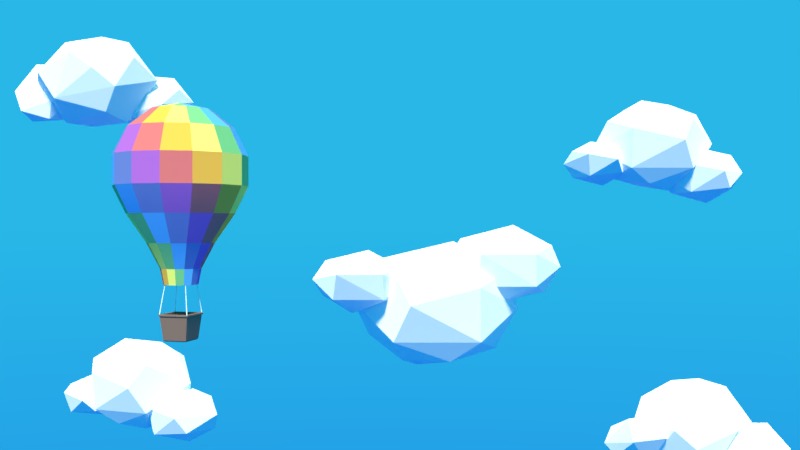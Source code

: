 # Source: lowpoly3-hotairballoon.blend  (saved by Blender 2.79.0; exported with 4.5.12 LTS)
import bpy
from mathutils import Matrix  # noqa: F401  (used for matrix-valued properties, if any)

bpy.ops.wm.read_factory_settings(use_empty=True)
scene = bpy.context.scene
scene.name = 'Scene'

# ---- collections
col_collection_1 = bpy.data.collections.new('Collection 1'); scene.collection.children.link(col_collection_1)

# ---- materials (node trees are filled in below, after node groups)
mat_material_003 = bpy.data.materials.new('Material.003')
mat_material_003.alpha_threshold = 0.0
mat_material_003.roughness = 0.5
mat_white = bpy.data.materials.new('WHITE')
mat_white.alpha_threshold = 0.0
mat_white.roughness = 0.5
mat_material_001 = bpy.data.materials.new('Material.001')
mat_material_001.alpha_threshold = 0.0
mat_material_001.roughness = 0.5
mat_red = bpy.data.materials.new('RED')
mat_red.alpha_threshold = 0.0
mat_red.roughness = 0.5
mat_orange = bpy.data.materials.new('ORANGE')
mat_orange.alpha_threshold = 0.0
mat_orange.roughness = 0.5
mat_yellow = bpy.data.materials.new('YELLOW')
mat_yellow.alpha_threshold = 0.0
mat_yellow.roughness = 0.5
mat_green = bpy.data.materials.new('GREEN')
mat_green.alpha_threshold = 0.0
mat_green.roughness = 0.5
mat_blue = bpy.data.materials.new('BLUE')
mat_blue.alpha_threshold = 0.0
mat_blue.roughness = 0.5
mat_indigo = bpy.data.materials.new('INDIGO')
mat_indigo.alpha_threshold = 0.0
mat_indigo.roughness = 0.5
mat_purple = bpy.data.materials.new('PURPLE')
mat_purple.alpha_threshold = 0.0
mat_purple.roughness = 0.5
mat_material_002 = bpy.data.materials.new('Material.002')
mat_material_002.alpha_threshold = 0.0
mat_material_002.roughness = 0.5

# ---- node groups
ng_auto_smooth = bpy.data.node_groups.new('Auto Smooth', 'GeometryNodeTree')
_s = ng_auto_smooth.interface.new_socket(name='Geometry', in_out='OUTPUT', socket_type='NodeSocketGeometry')
_s = ng_auto_smooth.interface.new_socket(name='Geometry', in_out='INPUT', socket_type='NodeSocketGeometry')
_s = ng_auto_smooth.interface.new_socket(name='Angle', in_out='INPUT', socket_type='NodeSocketFloat')
_s.subtype = 'ANGLE'
_s.min_value = 0.0
_s.max_value = 3.142
ng_auto_smooth.is_modifier = True
_N = ng_auto_smooth.nodes; _L = ng_auto_smooth.links
n0 = _N.new('NodeGroupOutput'); n0.name = 'Group Output'; n0.location = (480, -100)
n1 = _N.new('NodeGroupInput'); n1.name = 'Group Input'; n1.location = (-420, -300)
n2 = _N.new('NodeGroupInput'); n2.name = 'Group Input.001'; n2.location = (-60, -100)
n3 = _N.new('GeometryNodeSetShadeSmooth'); n3.name = 'Set Shade Smooth'; n3.location = (120, -100)
n3.domain = 'EDGE'
n4 = _N.new('GeometryNodeSetShadeSmooth'); n4.name = 'Set Shade Smooth.001'; n4.location = (300, -100)
n5 = _N.new('GeometryNodeInputMeshEdgeAngle'); n5.name = 'Edge Angle'; n5.location = (-420, -220)
n6 = _N.new('GeometryNodeInputEdgeSmooth'); n6.name = 'Is Edge Smooth'; n6.location = (-60, -160)
n7 = _N.new('GeometryNodeInputShadeSmooth'); n7.name = 'Is Face Smooth'; n7.location = (-240, -340)
n8 = _N.new('FunctionNodeBooleanMath'); n8.name = 'Boolean Math'; n8.location = (-60, -220)
n9 = _N.new('FunctionNodeCompare'); n9.name = 'Compare'; n9.location = (-240, -180)
n9.operation = 'LESS_EQUAL'
_L.new(n5.outputs[0], n9.inputs[0])
_L.new(n4.outputs[0], n0.inputs[0])
_L.new(n1.outputs[1], n9.inputs[1])
_L.new(n9.outputs[0], n8.inputs[0])
_L.new(n7.outputs[0], n8.inputs[1])
_L.new(n2.outputs[0], n3.inputs[0])
_L.new(n6.outputs[0], n3.inputs[1])
_L.new(n3.outputs[0], n4.inputs[0])
_L.new(n8.outputs[0], n3.inputs[2])
n0.is_active_output = True

# ---- material node trees
mat_material_003.use_nodes = True; mat_material_003.node_tree.nodes.clear()
_N = mat_material_003.node_tree.nodes; _L = mat_material_003.node_tree.links
n0 = _N.new('ShaderNodeOutputMaterial'); n0.name = 'Material Output'; n0.location = (300, 300)
n1 = _N.new('ShaderNodeBsdfDiffuse'); n1.name = 'Diffuse BSDF'; n1.location = (10, 300)
n1.inputs[0].default_value = (0.02122, 0.4735, 0.7991, 1.0)
_L.new(n1.outputs[0], n0.inputs[0])
n0.is_active_output = True
mat_white.use_nodes = True; mat_white.node_tree.nodes.clear()
_N = mat_white.node_tree.nodes; _L = mat_white.node_tree.links
n0 = _N.new('ShaderNodeOutputMaterial'); n0.name = 'Material Output'; n0.location = (300, 300)
n1 = _N.new('ShaderNodeBsdfDiffuse'); n1.name = 'Diffuse BSDF'; n1.location = (10, 300)
n1.inputs[0].default_value = (1.0, 1.0, 1.0, 1.0)
n1.inputs[1].default_value = 0.6463
_L.new(n1.outputs[0], n0.inputs[0])
n0.is_active_output = True
mat_material_001.use_nodes = True; mat_material_001.node_tree.nodes.clear()
_N = mat_material_001.node_tree.nodes; _L = mat_material_001.node_tree.links
n0 = _N.new('ShaderNodeOutputMaterial'); n0.name = 'Material Output'; n0.location = (300, 300)
n1 = _N.new('ShaderNodeBsdfDiffuse'); n1.name = 'Diffuse BSDF'; n1.location = (10, 300)
n1.inputs[0].default_value = (1.0, 1.0, 1.0, 1.0)
_L.new(n1.outputs[0], n0.inputs[0])
n0.is_active_output = True
mat_red.use_nodes = True; mat_red.node_tree.nodes.clear()
_N = mat_red.node_tree.nodes; _L = mat_red.node_tree.links
n0 = _N.new('ShaderNodeOutputMaterial'); n0.name = 'Material Output'; n0.location = (300, 300)
n1 = _N.new('ShaderNodeBsdfDiffuse'); n1.name = 'Diffuse BSDF'; n1.location = (10, 300)
n1.inputs[0].default_value = (0.7835, 0.1714, 0.1714, 1.0)
_L.new(n1.outputs[0], n0.inputs[0])
n0.is_active_output = True
mat_orange.use_nodes = True; mat_orange.node_tree.nodes.clear()
_N = mat_orange.node_tree.nodes; _L = mat_orange.node_tree.links
n0 = _N.new('ShaderNodeOutputMaterial'); n0.name = 'Material Output'; n0.location = (300, 300)
n1 = _N.new('ShaderNodeBsdfDiffuse'); n1.name = 'Diffuse BSDF'; n1.location = (10, 300)
n1.inputs[0].default_value = (1.0, 0.4735, 0.07421, 1.0)
_L.new(n1.outputs[0], n0.inputs[0])
n0.is_active_output = True
mat_yellow.use_nodes = True; mat_yellow.node_tree.nodes.clear()
_N = mat_yellow.node_tree.nodes; _L = mat_yellow.node_tree.links
n0 = _N.new('ShaderNodeOutputMaterial'); n0.name = 'Material Output'; n0.location = (300, 300)
n1 = _N.new('ShaderNodeBsdfDiffuse'); n1.name = 'Diffuse BSDF'; n1.location = (10, 300)
n1.inputs[0].default_value = (1.0, 0.8796, 0.1812, 1.0)
_L.new(n1.outputs[0], n0.inputs[0])
n0.is_active_output = True
mat_green.use_nodes = True; mat_green.node_tree.nodes.clear()
_N = mat_green.node_tree.nodes; _L = mat_green.node_tree.links
n0 = _N.new('ShaderNodeOutputMaterial'); n0.name = 'Material Output'; n0.location = (300, 300)
n1 = _N.new('ShaderNodeBsdfDiffuse'); n1.name = 'Diffuse BSDF'; n1.location = (10, 300)
n1.inputs[0].default_value = (0.2195, 0.5711, 0.2307, 1.0)
_L.new(n1.outputs[0], n0.inputs[0])
n0.is_active_output = True
mat_blue.use_nodes = True; mat_blue.node_tree.nodes.clear()
_N = mat_blue.node_tree.nodes; _L = mat_blue.node_tree.links
n0 = _N.new('ShaderNodeOutputMaterial'); n0.name = 'Material Output'; n0.location = (300, 300)
n1 = _N.new('ShaderNodeBsdfDiffuse'); n1.name = 'Diffuse BSDF'; n1.location = (10, 300)
n1.inputs[0].default_value = (0.1274, 0.4621, 0.9216, 1.0)
_L.new(n1.outputs[0], n0.inputs[0])
n0.is_active_output = True
mat_indigo.use_nodes = True; mat_indigo.node_tree.nodes.clear()
_N = mat_indigo.node_tree.nodes; _L = mat_indigo.node_tree.links
n0 = _N.new('ShaderNodeOutputMaterial'); n0.name = 'Material Output'; n0.location = (300, 300)
n1 = _N.new('ShaderNodeBsdfDiffuse'); n1.name = 'Diffuse BSDF'; n1.location = (10, 300)
n1.inputs[0].default_value = (0.1912, 0.2384, 0.5972, 1.0)
_L.new(n1.outputs[0], n0.inputs[0])
n0.is_active_output = True
mat_purple.use_nodes = True; mat_purple.node_tree.nodes.clear()
_N = mat_purple.node_tree.nodes; _L = mat_purple.node_tree.links
n0 = _N.new('ShaderNodeOutputMaterial'); n0.name = 'Material Output'; n0.location = (300, 300)
n1 = _N.new('ShaderNodeBsdfDiffuse'); n1.name = 'Diffuse BSDF'; n1.location = (10, 300)
n1.inputs[0].default_value = (0.491, 0.1384, 0.5776, 1.0)
_L.new(n1.outputs[0], n0.inputs[0])
n0.is_active_output = True
mat_material_002.use_nodes = True; mat_material_002.node_tree.nodes.clear()
_N = mat_material_002.node_tree.nodes; _L = mat_material_002.node_tree.links
n0 = _N.new('ShaderNodeOutputMaterial'); n0.name = 'Material Output'; n0.location = (300, 300)
n1 = _N.new('ShaderNodeBsdfDiffuse'); n1.name = 'Diffuse BSDF'; n1.location = (10, 300)
n1.inputs[0].default_value = (0.2664, 0.1559, 0.1248, 1.0)
_L.new(n1.outputs[0], n0.inputs[0])
n0.is_active_output = True

# ---- world
world_world = bpy.data.worlds.new('World'); scene.world = world_world
world_world.use_nodes = True; world_world.node_tree.nodes.clear()
_N = world_world.node_tree.nodes; _L = world_world.node_tree.links
n0 = _N.new('ShaderNodeOutputWorld'); n0.name = 'World Output'; n0.location = (300, 300)
n1 = _N.new('ShaderNodeTexGradient'); n1.name = 'Gradient Texture'; n1.location = (-278, 323)
n2 = _N.new('ShaderNodeMapping'); n2.name = 'Mapping'; n2.location = (-626, 291)
n2.inputs[2].default_value = (0.0, 1.571, 0.0)
n3 = _N.new('ShaderNodeTexCoord'); n3.name = 'Texture Coordinate'; n3.location = (-803, 141)
n4 = _N.new('ShaderNodeBackground'); n4.name = 'Background'; n4.location = (186, 370)
n5 = _N.new('ShaderNodeValToRGB'); n5.name = 'ColorRamp'; n5.location = (-103, 578)
while len(n5.color_ramp.elements) > 1: n5.color_ramp.elements.remove(n5.color_ramp.elements[-1])
n5.color_ramp.elements[0].position = 0.0; n5.color_ramp.elements[0].color = (0.02122, 0.4735, 0.7991, 1.0)
_e = n5.color_ramp.elements.new(1.0); _e.color = (0.004195, 0.03288, 0.7991, 1.0)
_L.new(n4.outputs[0], n0.inputs[0])
_L.new(n2.outputs[0], n1.inputs[0])
_L.new(n3.outputs[1], n2.inputs[0])
_L.new(n1.outputs[1], n5.inputs[0])
_L.new(n5.outputs[0], n4.inputs[0])
n0.is_active_output = True
world_world.color = (0.05088, 0.05088, 0.05088)
world_world.use_sun_shadow = False
world_world.sun_shadow_jitter_overblur = 0.0
world_world.cycles.sampling_method = 'MANUAL'

# ---- cameras
cam_camera = bpy.data.cameras.new('Camera')
cam_camera.clip_end = 100.0
cam_camera.lens = 35.0
cam_camera.sensor_width = 32.0
cam_camera.sensor_height = 18.0
cam_camera.ortho_scale = 7.314
cam_camera.dof.focus_distance = 0.0

# ---- lights
light_lamp = bpy.data.lights.new('Lamp', 'SUN')
light_lamp.color = (0.9791, 1.0, 0.7148)
light_lamp.transmission_factor = 0.0
light_lamp.cutoff_distance = 30.0
light_lamp.angle = 0.1993
light_lamp.energy = 5.0
light_lamp.shadow_buffer_clip_start = 1.001
light_lamp.shadow_soft_size = 0.1
light_lamp.shadow_cascade_max_distance = 1000.0

# ---- meshes
me_plane_001 = bpy.data.meshes.new('Plane.001')
me_plane_001.from_pydata([(-1.0, -1.0, 0.0), (1.0, -1.0, 0.0), (-1.0, 1.0, 0.0), (1.0, 1.0, 0.0), (-1.0, 1.0, 2.413), (1.0, 1.0, 2.413)], [], [(0, 1, 3, 2), (2, 3, 5, 4)])
me_plane_001.materials.append(mat_material_003)
me_plane_001.use_remesh_preserve_volume = False
me_plane_001.use_remesh_preserve_attributes = False
me_plane_001.use_mirror_vertex_groups = False
me_plane_001.update()
me_icosphere_012 = bpy.data.meshes.new('Icosphere.012')
me_icosphere_012.from_pydata([(0.0, 0.0, -1.0), (0.7236, -0.5257, -0.4472), (-0.2764, -0.8506, -0.4472), (-0.8944, 0.0, -0.4472), (-0.2764, 0.8506, -0.4472), (0.7236, 0.5257, -0.4472), (0.2764, -0.8506, 0.4472), (-0.7236, -0.5257, 0.4472), (-0.7236, 0.5257, 0.4472), (0.2764, 0.8506, 0.4472), (0.8944, 0.0, 0.4472), (0.0, 0.0, 1.0), (-0.1625, -0.5, -0.8507), (0.4253, -0.309, -0.8507), (0.2629, -0.809, -0.5257), (0.8506, 0.0, -0.5257), (0.4253, 0.309, -0.8507), (-0.5257, 0.0, -0.8507), (-0.6882, -0.5, -0.5257), (-0.1625, 0.5, -0.8507), (-0.6882, 0.5, -0.5257), (0.2629, 0.809, -0.5257), (0.9511, -0.309, 0.0), (0.9511, 0.309, 0.0), (0.0, -1.0, 0.0), (0.5878, -0.809, 0.0), (-0.9511, -0.309, 0.0), (-0.5878, -0.809, 0.0), (-0.5878, 0.809, 0.0), (-0.9511, 0.309, 0.0), (0.5878, 0.809, 0.0), (0.0, 1.0, 0.0), (0.6882, -0.5, 0.5257), (-0.2629, -0.809, 0.5257), (-0.8506, 0.0, 0.5257), (-0.2629, 0.809, 0.5257), (0.6882, 0.5, 0.5257), (0.1625, -0.5, 0.8507), (0.5257, 0.0, 0.8507), (-0.4253, -0.309, 0.8507), (-0.4253, 0.309, 0.8507), (0.1625, 0.5, 0.8507)], [], [(0, 13, 12), (1, 13, 15), (0, 12, 17), (0, 17, 19), (0, 19, 16), (1, 15, 22), (2, 14, 24), (3, 18, 26), (4, 20, 28), (5, 21, 30), (1, 22, 25), (2, 24, 27), (3, 26, 29), (4, 28, 31), (5, 30, 23), (6, 32, 37), (7, 33, 39), (8, 34, 40), (9, 35, 41), (10, 36, 38), (38, 41, 11), (38, 36, 41), (36, 9, 41), (41, 40, 11), (41, 35, 40), (35, 8, 40), (40, 39, 11), (40, 34, 39), (34, 7, 39), (39, 37, 11), (39, 33, 37), (33, 6, 37), (37, 38, 11), (37, 32, 38), (32, 10, 38), (23, 36, 10), (23, 30, 36), (30, 9, 36), (31, 35, 9), (31, 28, 35), (28, 8, 35), (29, 34, 8), (29, 26, 34), (26, 7, 34), (27, 33, 7), (27, 24, 33), (24, 6, 33), (25, 32, 6), (25, 22, 32), (22, 10, 32), (30, 31, 9), (30, 21, 31), (21, 4, 31), (28, 29, 8), (28, 20, 29), (20, 3, 29), (26, 27, 7), (26, 18, 27), (18, 2, 27), (24, 25, 6), (24, 14, 25), (14, 1, 25), (22, 23, 10), (22, 15, 23), (15, 5, 23), (16, 21, 5), (16, 19, 21), (19, 4, 21), (19, 20, 4), (19, 17, 20), (17, 3, 20), (17, 18, 3), (17, 12, 18), (12, 2, 18), (15, 16, 5), (15, 13, 16), (13, 0, 16), (12, 14, 2), (12, 13, 14), (13, 1, 14)])
me_icosphere_012.materials.append(mat_white)
me_icosphere_012.use_remesh_preserve_volume = False
me_icosphere_012.use_remesh_preserve_attributes = False
me_icosphere_012.use_mirror_vertex_groups = False
me_icosphere_012.update()
me_icosphere_014 = bpy.data.meshes.new('Icosphere.014')
me_icosphere_014.from_pydata([(0.0, 0.0, -1.0), (0.7236, -0.5257, -0.4472), (-0.2764, -0.8506, -0.4472), (-0.8944, 0.0, -0.4472), (-0.2764, 0.8506, -0.4472), (0.7236, 0.5257, -0.4472), (0.2764, -0.8506, 0.4472), (-0.7236, -0.5257, 0.4472), (-0.7236, 0.5257, 0.4472), (0.2764, 0.8506, 0.4472), (0.8944, 0.0, 0.4472), (0.0, 0.0, 1.0), (-0.1625, -0.5, -0.8507), (0.4253, -0.309, -0.8507), (0.2629, -0.809, -0.5257), (0.8506, 0.0, -0.5257), (0.4253, 0.309, -0.8507), (-0.5257, 0.0, -0.8507), (-0.6882, -0.5, -0.5257), (-0.1625, 0.5, -0.8507), (-0.6882, 0.5, -0.5257), (0.2629, 0.809, -0.5257), (0.9511, -0.309, 0.0), (0.9511, 0.309, 0.0), (0.0, -1.0, 0.0), (0.5878, -0.809, 0.0), (-0.9511, -0.309, 0.0), (-0.5878, -0.809, 0.0), (-0.5878, 0.809, 0.0), (-0.9511, 0.309, 0.0), (0.5878, 0.809, 0.0), (0.0, 1.0, 0.0), (0.6882, -0.5, 0.5257), (-0.2629, -0.809, 0.5257), (-0.8506, 0.0, 0.5257), (-0.2629, 0.809, 0.5257), (0.6882, 0.5, 0.5257), (0.1625, -0.5, 0.8507), (0.5257, 0.0, 0.8507), (-0.4253, -0.309, 0.8507), (-0.4253, 0.309, 0.8507), (0.1625, 0.5, 0.8507)], [], [(0, 13, 12), (1, 13, 15), (0, 12, 17), (0, 17, 19), (0, 19, 16), (1, 15, 22), (2, 14, 24), (3, 18, 26), (4, 20, 28), (5, 21, 30), (1, 22, 25), (2, 24, 27), (3, 26, 29), (4, 28, 31), (5, 30, 23), (6, 32, 37), (7, 33, 39), (8, 34, 40), (9, 35, 41), (10, 36, 38), (38, 41, 11), (38, 36, 41), (36, 9, 41), (41, 40, 11), (41, 35, 40), (35, 8, 40), (40, 39, 11), (40, 34, 39), (34, 7, 39), (39, 37, 11), (39, 33, 37), (33, 6, 37), (37, 38, 11), (37, 32, 38), (32, 10, 38), (23, 36, 10), (23, 30, 36), (30, 9, 36), (31, 35, 9), (31, 28, 35), (28, 8, 35), (29, 34, 8), (29, 26, 34), (26, 7, 34), (27, 33, 7), (27, 24, 33), (24, 6, 33), (25, 32, 6), (25, 22, 32), (22, 10, 32), (30, 31, 9), (30, 21, 31), (21, 4, 31), (28, 29, 8), (28, 20, 29), (20, 3, 29), (26, 27, 7), (26, 18, 27), (18, 2, 27), (24, 25, 6), (24, 14, 25), (14, 1, 25), (22, 23, 10), (22, 15, 23), (15, 5, 23), (16, 21, 5), (16, 19, 21), (19, 4, 21), (19, 20, 4), (19, 17, 20), (17, 3, 20), (17, 18, 3), (17, 12, 18), (12, 2, 18), (15, 16, 5), (15, 13, 16), (13, 0, 16), (12, 14, 2), (12, 13, 14), (13, 1, 14)])
me_icosphere_014.materials.append(mat_white)
me_icosphere_014.use_remesh_preserve_volume = False
me_icosphere_014.use_remesh_preserve_attributes = False
me_icosphere_014.use_mirror_vertex_groups = False
me_icosphere_014.update()
me_icosphere_013 = bpy.data.meshes.new('Icosphere.013')
me_icosphere_013.from_pydata([(0.0, 0.0, -1.0), (0.7236, -0.5257, -0.4472), (-0.2764, -0.8506, -0.4472), (-0.8944, 0.0, -0.4472), (-0.2764, 0.8506, -0.4472), (0.7236, 0.5257, -0.4472), (0.2764, -0.8506, 0.4472), (-0.7236, -0.5257, 0.4472), (-0.7236, 0.5257, 0.4472), (0.2764, 0.8506, 0.4472), (0.8944, 0.0, 0.4472), (0.0, 0.0, 1.0), (-0.1625, -0.5, -0.8507), (0.4253, -0.309, -0.8507), (0.2629, -0.809, -0.5257), (0.8506, 0.0, -0.5257), (0.4253, 0.309, -0.8507), (-0.5257, 0.0, -0.8507), (-0.6882, -0.5, -0.5257), (-0.1625, 0.5, -0.8507), (-0.6882, 0.5, -0.5257), (0.2629, 0.809, -0.5257), (0.9511, -0.309, 0.0), (0.9511, 0.309, 0.0), (0.0, -1.0, 0.0), (0.5878, -0.809, 0.0), (-0.9511, -0.309, 0.0), (-0.5878, -0.809, 0.0), (-0.5878, 0.809, 0.0), (-0.9511, 0.309, 0.0), (0.5878, 0.809, 0.0), (0.0, 1.0, 0.0), (0.6882, -0.5, 0.5257), (-0.2629, -0.809, 0.5257), (-0.8506, 0.0, 0.5257), (-0.2629, 0.809, 0.5257), (0.6882, 0.5, 0.5257), (0.1625, -0.5, 0.8507), (0.5257, 0.0, 0.8507), (-0.4253, -0.309, 0.8507), (-0.4253, 0.309, 0.8507), (0.1625, 0.5, 0.8507)], [], [(0, 13, 12), (1, 13, 15), (0, 12, 17), (0, 17, 19), (0, 19, 16), (1, 15, 22), (2, 14, 24), (3, 18, 26), (4, 20, 28), (5, 21, 30), (1, 22, 25), (2, 24, 27), (3, 26, 29), (4, 28, 31), (5, 30, 23), (6, 32, 37), (7, 33, 39), (8, 34, 40), (9, 35, 41), (10, 36, 38), (38, 41, 11), (38, 36, 41), (36, 9, 41), (41, 40, 11), (41, 35, 40), (35, 8, 40), (40, 39, 11), (40, 34, 39), (34, 7, 39), (39, 37, 11), (39, 33, 37), (33, 6, 37), (37, 38, 11), (37, 32, 38), (32, 10, 38), (23, 36, 10), (23, 30, 36), (30, 9, 36), (31, 35, 9), (31, 28, 35), (28, 8, 35), (29, 34, 8), (29, 26, 34), (26, 7, 34), (27, 33, 7), (27, 24, 33), (24, 6, 33), (25, 32, 6), (25, 22, 32), (22, 10, 32), (30, 31, 9), (30, 21, 31), (21, 4, 31), (28, 29, 8), (28, 20, 29), (20, 3, 29), (26, 27, 7), (26, 18, 27), (18, 2, 27), (24, 25, 6), (24, 14, 25), (14, 1, 25), (22, 23, 10), (22, 15, 23), (15, 5, 23), (16, 21, 5), (16, 19, 21), (19, 4, 21), (19, 20, 4), (19, 17, 20), (17, 3, 20), (17, 18, 3), (17, 12, 18), (12, 2, 18), (15, 16, 5), (15, 13, 16), (13, 0, 16), (12, 14, 2), (12, 13, 14), (13, 1, 14)])
me_icosphere_013.materials.append(mat_white)
me_icosphere_013.use_remesh_preserve_volume = False
me_icosphere_013.use_remesh_preserve_attributes = False
me_icosphere_013.use_mirror_vertex_groups = False
me_icosphere_013.update()
me_icosphere_009 = bpy.data.meshes.new('Icosphere.009')
me_icosphere_009.from_pydata([(0.0, 0.0, -1.0), (0.7236, -0.5257, -0.4472), (-0.2764, -0.8506, -0.4472), (-0.8944, 0.0, -0.4472), (-0.2764, 0.8506, -0.4472), (0.7236, 0.5257, -0.4472), (0.2764, -0.8506, 0.4472), (-0.7236, -0.5257, 0.4472), (-0.7236, 0.5257, 0.4472), (0.2764, 0.8506, 0.4472), (0.8944, 0.0, 0.4472), (0.0, 0.0, 1.0), (-0.1625, -0.5, -0.8507), (0.4253, -0.309, -0.8507), (0.2629, -0.809, -0.5257), (0.8506, 0.0, -0.5257), (0.4253, 0.309, -0.8507), (-0.5257, 0.0, -0.8507), (-0.6882, -0.5, -0.5257), (-0.1625, 0.5, -0.8507), (-0.6882, 0.5, -0.5257), (0.2629, 0.809, -0.5257), (0.9511, -0.309, 0.0), (0.9511, 0.309, 0.0), (0.0, -1.0, 0.0), (0.5878, -0.809, 0.0), (-0.9511, -0.309, 0.0), (-0.5878, -0.809, 0.0), (-0.5878, 0.809, 0.0), (-0.9511, 0.309, 0.0), (0.5878, 0.809, 0.0), (0.0, 1.0, 0.0), (0.6882, -0.5, 0.5257), (-0.2629, -0.809, 0.5257), (-0.8506, 0.0, 0.5257), (-0.2629, 0.809, 0.5257), (0.6882, 0.5, 0.5257), (0.1625, -0.5, 0.8507), (0.5257, 0.0, 0.8507), (-0.4253, -0.309, 0.8507), (-0.4253, 0.309, 0.8507), (0.1625, 0.5, 0.8507)], [], [(0, 13, 12), (1, 13, 15), (0, 12, 17), (0, 17, 19), (0, 19, 16), (1, 15, 22), (2, 14, 24), (3, 18, 26), (4, 20, 28), (5, 21, 30), (1, 22, 25), (2, 24, 27), (3, 26, 29), (4, 28, 31), (5, 30, 23), (6, 32, 37), (7, 33, 39), (8, 34, 40), (9, 35, 41), (10, 36, 38), (38, 41, 11), (38, 36, 41), (36, 9, 41), (41, 40, 11), (41, 35, 40), (35, 8, 40), (40, 39, 11), (40, 34, 39), (34, 7, 39), (39, 37, 11), (39, 33, 37), (33, 6, 37), (37, 38, 11), (37, 32, 38), (32, 10, 38), (23, 36, 10), (23, 30, 36), (30, 9, 36), (31, 35, 9), (31, 28, 35), (28, 8, 35), (29, 34, 8), (29, 26, 34), (26, 7, 34), (27, 33, 7), (27, 24, 33), (24, 6, 33), (25, 32, 6), (25, 22, 32), (22, 10, 32), (30, 31, 9), (30, 21, 31), (21, 4, 31), (28, 29, 8), (28, 20, 29), (20, 3, 29), (26, 27, 7), (26, 18, 27), (18, 2, 27), (24, 25, 6), (24, 14, 25), (14, 1, 25), (22, 23, 10), (22, 15, 23), (15, 5, 23), (16, 21, 5), (16, 19, 21), (19, 4, 21), (19, 20, 4), (19, 17, 20), (17, 3, 20), (17, 18, 3), (17, 12, 18), (12, 2, 18), (15, 16, 5), (15, 13, 16), (13, 0, 16), (12, 14, 2), (12, 13, 14), (13, 1, 14)])
me_icosphere_009.materials.append(mat_white)
me_icosphere_009.use_remesh_preserve_volume = False
me_icosphere_009.use_remesh_preserve_attributes = False
me_icosphere_009.use_mirror_vertex_groups = False
me_icosphere_009.update()
me_icosphere_011 = bpy.data.meshes.new('Icosphere.011')
me_icosphere_011.from_pydata([(0.0, 0.0, -1.0), (0.7236, -0.5257, -0.4472), (-0.2764, -0.8506, -0.4472), (-0.8944, 0.0, -0.4472), (-0.2764, 0.8506, -0.4472), (0.7236, 0.5257, -0.4472), (0.2764, -0.8506, 0.4472), (-0.7236, -0.5257, 0.4472), (-0.7236, 0.5257, 0.4472), (0.2764, 0.8506, 0.4472), (0.8944, 0.0, 0.4472), (0.0, 0.0, 1.0), (-0.1625, -0.5, -0.8507), (0.4253, -0.309, -0.8507), (0.2629, -0.809, -0.5257), (0.8506, 0.0, -0.5257), (0.4253, 0.309, -0.8507), (-0.5257, 0.0, -0.8507), (-0.6882, -0.5, -0.5257), (-0.1625, 0.5, -0.8507), (-0.6882, 0.5, -0.5257), (0.2629, 0.809, -0.5257), (0.9511, -0.309, 0.0), (0.9511, 0.309, 0.0), (0.0, -1.0, 0.0), (0.5878, -0.809, 0.0), (-0.9511, -0.309, 0.0), (-0.5878, -0.809, 0.0), (-0.5878, 0.809, 0.0), (-0.9511, 0.309, 0.0), (0.5878, 0.809, 0.0), (0.0, 1.0, 0.0), (0.6882, -0.5, 0.5257), (-0.2629, -0.809, 0.5257), (-0.8506, 0.0, 0.5257), (-0.2629, 0.809, 0.5257), (0.6882, 0.5, 0.5257), (0.1625, -0.5, 0.8507), (0.5257, 0.0, 0.8507), (-0.4253, -0.309, 0.8507), (-0.4253, 0.309, 0.8507), (0.1625, 0.5, 0.8507)], [], [(0, 13, 12), (1, 13, 15), (0, 12, 17), (0, 17, 19), (0, 19, 16), (1, 15, 22), (2, 14, 24), (3, 18, 26), (4, 20, 28), (5, 21, 30), (1, 22, 25), (2, 24, 27), (3, 26, 29), (4, 28, 31), (5, 30, 23), (6, 32, 37), (7, 33, 39), (8, 34, 40), (9, 35, 41), (10, 36, 38), (38, 41, 11), (38, 36, 41), (36, 9, 41), (41, 40, 11), (41, 35, 40), (35, 8, 40), (40, 39, 11), (40, 34, 39), (34, 7, 39), (39, 37, 11), (39, 33, 37), (33, 6, 37), (37, 38, 11), (37, 32, 38), (32, 10, 38), (23, 36, 10), (23, 30, 36), (30, 9, 36), (31, 35, 9), (31, 28, 35), (28, 8, 35), (29, 34, 8), (29, 26, 34), (26, 7, 34), (27, 33, 7), (27, 24, 33), (24, 6, 33), (25, 32, 6), (25, 22, 32), (22, 10, 32), (30, 31, 9), (30, 21, 31), (21, 4, 31), (28, 29, 8), (28, 20, 29), (20, 3, 29), (26, 27, 7), (26, 18, 27), (18, 2, 27), (24, 25, 6), (24, 14, 25), (14, 1, 25), (22, 23, 10), (22, 15, 23), (15, 5, 23), (16, 21, 5), (16, 19, 21), (19, 4, 21), (19, 20, 4), (19, 17, 20), (17, 3, 20), (17, 18, 3), (17, 12, 18), (12, 2, 18), (15, 16, 5), (15, 13, 16), (13, 0, 16), (12, 14, 2), (12, 13, 14), (13, 1, 14)])
me_icosphere_011.materials.append(mat_white)
me_icosphere_011.use_remesh_preserve_volume = False
me_icosphere_011.use_remesh_preserve_attributes = False
me_icosphere_011.use_mirror_vertex_groups = False
me_icosphere_011.update()
me_icosphere_010 = bpy.data.meshes.new('Icosphere.010')
me_icosphere_010.from_pydata([(0.0, 0.0, -1.0), (0.7236, -0.5257, -0.4472), (-0.2764, -0.8506, -0.4472), (-0.8944, 0.0, -0.4472), (-0.2764, 0.8506, -0.4472), (0.7236, 0.5257, -0.4472), (0.2764, -0.8506, 0.4472), (-0.7236, -0.5257, 0.4472), (-0.7236, 0.5257, 0.4472), (0.2764, 0.8506, 0.4472), (0.8944, 0.0, 0.4472), (0.0, 0.0, 1.0), (-0.1625, -0.5, -0.8507), (0.4253, -0.309, -0.8507), (0.2629, -0.809, -0.5257), (0.8506, 0.0, -0.5257), (0.4253, 0.309, -0.8507), (-0.5257, 0.0, -0.8507), (-0.6882, -0.5, -0.5257), (-0.1625, 0.5, -0.8507), (-0.6882, 0.5, -0.5257), (0.2629, 0.809, -0.5257), (0.9511, -0.309, 0.0), (0.9511, 0.309, 0.0), (0.0, -1.0, 0.0), (0.5878, -0.809, 0.0), (-0.9511, -0.309, 0.0), (-0.5878, -0.809, 0.0), (-0.5878, 0.809, 0.0), (-0.9511, 0.309, 0.0), (0.5878, 0.809, 0.0), (0.0, 1.0, 0.0), (0.6882, -0.5, 0.5257), (-0.2629, -0.809, 0.5257), (-0.8506, 0.0, 0.5257), (-0.2629, 0.809, 0.5257), (0.6882, 0.5, 0.5257), (0.1625, -0.5, 0.8507), (0.5257, 0.0, 0.8507), (-0.4253, -0.309, 0.8507), (-0.4253, 0.309, 0.8507), (0.1625, 0.5, 0.8507)], [], [(0, 13, 12), (1, 13, 15), (0, 12, 17), (0, 17, 19), (0, 19, 16), (1, 15, 22), (2, 14, 24), (3, 18, 26), (4, 20, 28), (5, 21, 30), (1, 22, 25), (2, 24, 27), (3, 26, 29), (4, 28, 31), (5, 30, 23), (6, 32, 37), (7, 33, 39), (8, 34, 40), (9, 35, 41), (10, 36, 38), (38, 41, 11), (38, 36, 41), (36, 9, 41), (41, 40, 11), (41, 35, 40), (35, 8, 40), (40, 39, 11), (40, 34, 39), (34, 7, 39), (39, 37, 11), (39, 33, 37), (33, 6, 37), (37, 38, 11), (37, 32, 38), (32, 10, 38), (23, 36, 10), (23, 30, 36), (30, 9, 36), (31, 35, 9), (31, 28, 35), (28, 8, 35), (29, 34, 8), (29, 26, 34), (26, 7, 34), (27, 33, 7), (27, 24, 33), (24, 6, 33), (25, 32, 6), (25, 22, 32), (22, 10, 32), (30, 31, 9), (30, 21, 31), (21, 4, 31), (28, 29, 8), (28, 20, 29), (20, 3, 29), (26, 27, 7), (26, 18, 27), (18, 2, 27), (24, 25, 6), (24, 14, 25), (14, 1, 25), (22, 23, 10), (22, 15, 23), (15, 5, 23), (16, 21, 5), (16, 19, 21), (19, 4, 21), (19, 20, 4), (19, 17, 20), (17, 3, 20), (17, 18, 3), (17, 12, 18), (12, 2, 18), (15, 16, 5), (15, 13, 16), (13, 0, 16), (12, 14, 2), (12, 13, 14), (13, 1, 14)])
me_icosphere_010.materials.append(mat_white)
me_icosphere_010.use_remesh_preserve_volume = False
me_icosphere_010.use_remesh_preserve_attributes = False
me_icosphere_010.use_mirror_vertex_groups = False
me_icosphere_010.update()
me_icosphere_006 = bpy.data.meshes.new('Icosphere.006')
me_icosphere_006.from_pydata([(0.0, 0.0, -1.0), (0.7236, -0.5257, -0.4472), (-0.2764, -0.8506, -0.4472), (-0.8944, 0.0, -0.4472), (-0.2764, 0.8506, -0.4472), (0.7236, 0.5257, -0.4472), (0.2764, -0.8506, 0.4472), (-0.7236, -0.5257, 0.4472), (-0.7236, 0.5257, 0.4472), (0.2764, 0.8506, 0.4472), (0.8944, 0.0, 0.4472), (0.0, 0.0, 1.0), (-0.1625, -0.5, -0.8507), (0.4253, -0.309, -0.8507), (0.2629, -0.809, -0.5257), (0.8506, 0.0, -0.5257), (0.4253, 0.309, -0.8507), (-0.5257, 0.0, -0.8507), (-0.6882, -0.5, -0.5257), (-0.1625, 0.5, -0.8507), (-0.6882, 0.5, -0.5257), (0.2629, 0.809, -0.5257), (0.9511, -0.309, 0.0), (0.9511, 0.309, 0.0), (0.0, -1.0, 0.0), (0.5878, -0.809, 0.0), (-0.9511, -0.309, 0.0), (-0.5878, -0.809, 0.0), (-0.5878, 0.809, 0.0), (-0.9511, 0.309, 0.0), (0.5878, 0.809, 0.0), (0.0, 1.0, 0.0), (0.6882, -0.5, 0.5257), (-0.2629, -0.809, 0.5257), (-0.8506, 0.0, 0.5257), (-0.2629, 0.809, 0.5257), (0.6882, 0.5, 0.5257), (0.1625, -0.5, 0.8507), (0.5257, 0.0, 0.8507), (-0.4253, -0.309, 0.8507), (-0.4253, 0.309, 0.8507), (0.1625, 0.5, 0.8507)], [], [(0, 13, 12), (1, 13, 15), (0, 12, 17), (0, 17, 19), (0, 19, 16), (1, 15, 22), (2, 14, 24), (3, 18, 26), (4, 20, 28), (5, 21, 30), (1, 22, 25), (2, 24, 27), (3, 26, 29), (4, 28, 31), (5, 30, 23), (6, 32, 37), (7, 33, 39), (8, 34, 40), (9, 35, 41), (10, 36, 38), (38, 41, 11), (38, 36, 41), (36, 9, 41), (41, 40, 11), (41, 35, 40), (35, 8, 40), (40, 39, 11), (40, 34, 39), (34, 7, 39), (39, 37, 11), (39, 33, 37), (33, 6, 37), (37, 38, 11), (37, 32, 38), (32, 10, 38), (23, 36, 10), (23, 30, 36), (30, 9, 36), (31, 35, 9), (31, 28, 35), (28, 8, 35), (29, 34, 8), (29, 26, 34), (26, 7, 34), (27, 33, 7), (27, 24, 33), (24, 6, 33), (25, 32, 6), (25, 22, 32), (22, 10, 32), (30, 31, 9), (30, 21, 31), (21, 4, 31), (28, 29, 8), (28, 20, 29), (20, 3, 29), (26, 27, 7), (26, 18, 27), (18, 2, 27), (24, 25, 6), (24, 14, 25), (14, 1, 25), (22, 23, 10), (22, 15, 23), (15, 5, 23), (16, 21, 5), (16, 19, 21), (19, 4, 21), (19, 20, 4), (19, 17, 20), (17, 3, 20), (17, 18, 3), (17, 12, 18), (12, 2, 18), (15, 16, 5), (15, 13, 16), (13, 0, 16), (12, 14, 2), (12, 13, 14), (13, 1, 14)])
me_icosphere_006.materials.append(mat_white)
me_icosphere_006.use_remesh_preserve_volume = False
me_icosphere_006.use_remesh_preserve_attributes = False
me_icosphere_006.use_mirror_vertex_groups = False
me_icosphere_006.update()
me_icosphere_008 = bpy.data.meshes.new('Icosphere.008')
me_icosphere_008.from_pydata([(0.0, 0.0, -1.0), (0.7236, -0.5257, -0.4472), (-0.2764, -0.8506, -0.4472), (-0.8944, 0.0, -0.4472), (-0.2764, 0.8506, -0.4472), (0.7236, 0.5257, -0.4472), (0.2764, -0.8506, 0.4472), (-0.7236, -0.5257, 0.4472), (-0.7236, 0.5257, 0.4472), (0.2764, 0.8506, 0.4472), (0.8944, 0.0, 0.4472), (0.0, 0.0, 1.0), (-0.1625, -0.5, -0.8507), (0.4253, -0.309, -0.8507), (0.2629, -0.809, -0.5257), (0.8506, 0.0, -0.5257), (0.4253, 0.309, -0.8507), (-0.5257, 0.0, -0.8507), (-0.6882, -0.5, -0.5257), (-0.1625, 0.5, -0.8507), (-0.6882, 0.5, -0.5257), (0.2629, 0.809, -0.5257), (0.9511, -0.309, 0.0), (0.9511, 0.309, 0.0), (0.0, -1.0, 0.0), (0.5878, -0.809, 0.0), (-0.9511, -0.309, 0.0), (-0.5878, -0.809, 0.0), (-0.5878, 0.809, 0.0), (-0.9511, 0.309, 0.0), (0.5878, 0.809, 0.0), (0.0, 1.0, 0.0), (0.6882, -0.5, 0.5257), (-0.2629, -0.809, 0.5257), (-0.8506, 0.0, 0.5257), (-0.2629, 0.809, 0.5257), (0.6882, 0.5, 0.5257), (0.1625, -0.5, 0.8507), (0.5257, 0.0, 0.8507), (-0.4253, -0.309, 0.8507), (-0.4253, 0.309, 0.8507), (0.1625, 0.5, 0.8507)], [], [(0, 13, 12), (1, 13, 15), (0, 12, 17), (0, 17, 19), (0, 19, 16), (1, 15, 22), (2, 14, 24), (3, 18, 26), (4, 20, 28), (5, 21, 30), (1, 22, 25), (2, 24, 27), (3, 26, 29), (4, 28, 31), (5, 30, 23), (6, 32, 37), (7, 33, 39), (8, 34, 40), (9, 35, 41), (10, 36, 38), (38, 41, 11), (38, 36, 41), (36, 9, 41), (41, 40, 11), (41, 35, 40), (35, 8, 40), (40, 39, 11), (40, 34, 39), (34, 7, 39), (39, 37, 11), (39, 33, 37), (33, 6, 37), (37, 38, 11), (37, 32, 38), (32, 10, 38), (23, 36, 10), (23, 30, 36), (30, 9, 36), (31, 35, 9), (31, 28, 35), (28, 8, 35), (29, 34, 8), (29, 26, 34), (26, 7, 34), (27, 33, 7), (27, 24, 33), (24, 6, 33), (25, 32, 6), (25, 22, 32), (22, 10, 32), (30, 31, 9), (30, 21, 31), (21, 4, 31), (28, 29, 8), (28, 20, 29), (20, 3, 29), (26, 27, 7), (26, 18, 27), (18, 2, 27), (24, 25, 6), (24, 14, 25), (14, 1, 25), (22, 23, 10), (22, 15, 23), (15, 5, 23), (16, 21, 5), (16, 19, 21), (19, 4, 21), (19, 20, 4), (19, 17, 20), (17, 3, 20), (17, 18, 3), (17, 12, 18), (12, 2, 18), (15, 16, 5), (15, 13, 16), (13, 0, 16), (12, 14, 2), (12, 13, 14), (13, 1, 14)])
me_icosphere_008.materials.append(mat_white)
me_icosphere_008.use_remesh_preserve_volume = False
me_icosphere_008.use_remesh_preserve_attributes = False
me_icosphere_008.use_mirror_vertex_groups = False
me_icosphere_008.update()
me_icosphere_007 = bpy.data.meshes.new('Icosphere.007')
me_icosphere_007.from_pydata([(0.0, 0.0, -1.0), (0.7236, -0.5257, -0.4472), (-0.2764, -0.8506, -0.4472), (-0.8944, 0.0, -0.4472), (-0.2764, 0.8506, -0.4472), (0.7236, 0.5257, -0.4472), (0.2764, -0.8506, 0.4472), (-0.7236, -0.5257, 0.4472), (-0.7236, 0.5257, 0.4472), (0.2764, 0.8506, 0.4472), (0.8944, 0.0, 0.4472), (0.0, 0.0, 1.0), (-0.1625, -0.5, -0.8507), (0.4253, -0.309, -0.8507), (0.2629, -0.809, -0.5257), (0.8506, 0.0, -0.5257), (0.4253, 0.309, -0.8507), (-0.5257, 0.0, -0.8507), (-0.6882, -0.5, -0.5257), (-0.1625, 0.5, -0.8507), (-0.6882, 0.5, -0.5257), (0.2629, 0.809, -0.5257), (0.9511, -0.309, 0.0), (0.9511, 0.309, 0.0), (0.0, -1.0, 0.0), (0.5878, -0.809, 0.0), (-0.9511, -0.309, 0.0), (-0.5878, -0.809, 0.0), (-0.5878, 0.809, 0.0), (-0.9511, 0.309, 0.0), (0.5878, 0.809, 0.0), (0.0, 1.0, 0.0), (0.6882, -0.5, 0.5257), (-0.2629, -0.809, 0.5257), (-0.8506, 0.0, 0.5257), (-0.2629, 0.809, 0.5257), (0.6882, 0.5, 0.5257), (0.1625, -0.5, 0.8507), (0.5257, 0.0, 0.8507), (-0.4253, -0.309, 0.8507), (-0.4253, 0.309, 0.8507), (0.1625, 0.5, 0.8507)], [], [(0, 13, 12), (1, 13, 15), (0, 12, 17), (0, 17, 19), (0, 19, 16), (1, 15, 22), (2, 14, 24), (3, 18, 26), (4, 20, 28), (5, 21, 30), (1, 22, 25), (2, 24, 27), (3, 26, 29), (4, 28, 31), (5, 30, 23), (6, 32, 37), (7, 33, 39), (8, 34, 40), (9, 35, 41), (10, 36, 38), (38, 41, 11), (38, 36, 41), (36, 9, 41), (41, 40, 11), (41, 35, 40), (35, 8, 40), (40, 39, 11), (40, 34, 39), (34, 7, 39), (39, 37, 11), (39, 33, 37), (33, 6, 37), (37, 38, 11), (37, 32, 38), (32, 10, 38), (23, 36, 10), (23, 30, 36), (30, 9, 36), (31, 35, 9), (31, 28, 35), (28, 8, 35), (29, 34, 8), (29, 26, 34), (26, 7, 34), (27, 33, 7), (27, 24, 33), (24, 6, 33), (25, 32, 6), (25, 22, 32), (22, 10, 32), (30, 31, 9), (30, 21, 31), (21, 4, 31), (28, 29, 8), (28, 20, 29), (20, 3, 29), (26, 27, 7), (26, 18, 27), (18, 2, 27), (24, 25, 6), (24, 14, 25), (14, 1, 25), (22, 23, 10), (22, 15, 23), (15, 5, 23), (16, 21, 5), (16, 19, 21), (19, 4, 21), (19, 20, 4), (19, 17, 20), (17, 3, 20), (17, 18, 3), (17, 12, 18), (12, 2, 18), (15, 16, 5), (15, 13, 16), (13, 0, 16), (12, 14, 2), (12, 13, 14), (13, 1, 14)])
me_icosphere_007.materials.append(mat_white)
me_icosphere_007.use_remesh_preserve_volume = False
me_icosphere_007.use_remesh_preserve_attributes = False
me_icosphere_007.use_mirror_vertex_groups = False
me_icosphere_007.update()
me_icosphere_003 = bpy.data.meshes.new('Icosphere.003')
me_icosphere_003.from_pydata([(0.0, 0.0, -1.0), (0.7236, -0.5257, -0.4472), (-0.2764, -0.8506, -0.4472), (-0.8944, 0.0, -0.4472), (-0.2764, 0.8506, -0.4472), (0.7236, 0.5257, -0.4472), (0.2764, -0.8506, 0.4472), (-0.7236, -0.5257, 0.4472), (-0.7236, 0.5257, 0.4472), (0.2764, 0.8506, 0.4472), (0.8944, 0.0, 0.4472), (0.0, 0.0, 1.0), (-0.1625, -0.5, -0.8507), (0.4253, -0.309, -0.8507), (0.2629, -0.809, -0.5257), (0.8506, 0.0, -0.5257), (0.4253, 0.309, -0.8507), (-0.5257, 0.0, -0.8507), (-0.6882, -0.5, -0.5257), (-0.1625, 0.5, -0.8507), (-0.6882, 0.5, -0.5257), (0.2629, 0.809, -0.5257), (0.9511, -0.309, 0.0), (0.9511, 0.309, 0.0), (0.0, -1.0, 0.0), (0.5878, -0.809, 0.0), (-0.9511, -0.309, 0.0), (-0.5878, -0.809, 0.0), (-0.5878, 0.809, 0.0), (-0.9511, 0.309, 0.0), (0.5878, 0.809, 0.0), (0.0, 1.0, 0.0), (0.6882, -0.5, 0.5257), (-0.2629, -0.809, 0.5257), (-0.8506, 0.0, 0.5257), (-0.2629, 0.809, 0.5257), (0.6882, 0.5, 0.5257), (0.1625, -0.5, 0.8507), (0.5257, 0.0, 0.8507), (-0.4253, -0.309, 0.8507), (-0.4253, 0.309, 0.8507), (0.1625, 0.5, 0.8507)], [], [(0, 13, 12), (1, 13, 15), (0, 12, 17), (0, 17, 19), (0, 19, 16), (1, 15, 22), (2, 14, 24), (3, 18, 26), (4, 20, 28), (5, 21, 30), (1, 22, 25), (2, 24, 27), (3, 26, 29), (4, 28, 31), (5, 30, 23), (6, 32, 37), (7, 33, 39), (8, 34, 40), (9, 35, 41), (10, 36, 38), (38, 41, 11), (38, 36, 41), (36, 9, 41), (41, 40, 11), (41, 35, 40), (35, 8, 40), (40, 39, 11), (40, 34, 39), (34, 7, 39), (39, 37, 11), (39, 33, 37), (33, 6, 37), (37, 38, 11), (37, 32, 38), (32, 10, 38), (23, 36, 10), (23, 30, 36), (30, 9, 36), (31, 35, 9), (31, 28, 35), (28, 8, 35), (29, 34, 8), (29, 26, 34), (26, 7, 34), (27, 33, 7), (27, 24, 33), (24, 6, 33), (25, 32, 6), (25, 22, 32), (22, 10, 32), (30, 31, 9), (30, 21, 31), (21, 4, 31), (28, 29, 8), (28, 20, 29), (20, 3, 29), (26, 27, 7), (26, 18, 27), (18, 2, 27), (24, 25, 6), (24, 14, 25), (14, 1, 25), (22, 23, 10), (22, 15, 23), (15, 5, 23), (16, 21, 5), (16, 19, 21), (19, 4, 21), (19, 20, 4), (19, 17, 20), (17, 3, 20), (17, 18, 3), (17, 12, 18), (12, 2, 18), (15, 16, 5), (15, 13, 16), (13, 0, 16), (12, 14, 2), (12, 13, 14), (13, 1, 14)])
me_icosphere_003.materials.append(mat_white)
me_icosphere_003.use_remesh_preserve_volume = False
me_icosphere_003.use_remesh_preserve_attributes = False
me_icosphere_003.use_mirror_vertex_groups = False
me_icosphere_003.update()
me_icosphere_005 = bpy.data.meshes.new('Icosphere.005')
me_icosphere_005.from_pydata([(0.0, 0.0, -1.0), (0.7236, -0.5257, -0.4472), (-0.2764, -0.8506, -0.4472), (-0.8944, 0.0, -0.4472), (-0.2764, 0.8506, -0.4472), (0.7236, 0.5257, -0.4472), (0.2764, -0.8506, 0.4472), (-0.7236, -0.5257, 0.4472), (-0.7236, 0.5257, 0.4472), (0.2764, 0.8506, 0.4472), (0.8944, 0.0, 0.4472), (0.0, 0.0, 1.0), (-0.1625, -0.5, -0.8507), (0.4253, -0.309, -0.8507), (0.2629, -0.809, -0.5257), (0.8506, 0.0, -0.5257), (0.4253, 0.309, -0.8507), (-0.5257, 0.0, -0.8507), (-0.6882, -0.5, -0.5257), (-0.1625, 0.5, -0.8507), (-0.6882, 0.5, -0.5257), (0.2629, 0.809, -0.5257), (0.9511, -0.309, 0.0), (0.9511, 0.309, 0.0), (0.0, -1.0, 0.0), (0.5878, -0.809, 0.0), (-0.9511, -0.309, 0.0), (-0.5878, -0.809, 0.0), (-0.5878, 0.809, 0.0), (-0.9511, 0.309, 0.0), (0.5878, 0.809, 0.0), (0.0, 1.0, 0.0), (0.6882, -0.5, 0.5257), (-0.2629, -0.809, 0.5257), (-0.8506, 0.0, 0.5257), (-0.2629, 0.809, 0.5257), (0.6882, 0.5, 0.5257), (0.1625, -0.5, 0.8507), (0.5257, 0.0, 0.8507), (-0.4253, -0.309, 0.8507), (-0.4253, 0.309, 0.8507), (0.1625, 0.5, 0.8507)], [], [(0, 13, 12), (1, 13, 15), (0, 12, 17), (0, 17, 19), (0, 19, 16), (1, 15, 22), (2, 14, 24), (3, 18, 26), (4, 20, 28), (5, 21, 30), (1, 22, 25), (2, 24, 27), (3, 26, 29), (4, 28, 31), (5, 30, 23), (6, 32, 37), (7, 33, 39), (8, 34, 40), (9, 35, 41), (10, 36, 38), (38, 41, 11), (38, 36, 41), (36, 9, 41), (41, 40, 11), (41, 35, 40), (35, 8, 40), (40, 39, 11), (40, 34, 39), (34, 7, 39), (39, 37, 11), (39, 33, 37), (33, 6, 37), (37, 38, 11), (37, 32, 38), (32, 10, 38), (23, 36, 10), (23, 30, 36), (30, 9, 36), (31, 35, 9), (31, 28, 35), (28, 8, 35), (29, 34, 8), (29, 26, 34), (26, 7, 34), (27, 33, 7), (27, 24, 33), (24, 6, 33), (25, 32, 6), (25, 22, 32), (22, 10, 32), (30, 31, 9), (30, 21, 31), (21, 4, 31), (28, 29, 8), (28, 20, 29), (20, 3, 29), (26, 27, 7), (26, 18, 27), (18, 2, 27), (24, 25, 6), (24, 14, 25), (14, 1, 25), (22, 23, 10), (22, 15, 23), (15, 5, 23), (16, 21, 5), (16, 19, 21), (19, 4, 21), (19, 20, 4), (19, 17, 20), (17, 3, 20), (17, 18, 3), (17, 12, 18), (12, 2, 18), (15, 16, 5), (15, 13, 16), (13, 0, 16), (12, 14, 2), (12, 13, 14), (13, 1, 14)])
me_icosphere_005.materials.append(mat_white)
me_icosphere_005.use_remesh_preserve_volume = False
me_icosphere_005.use_remesh_preserve_attributes = False
me_icosphere_005.use_mirror_vertex_groups = False
me_icosphere_005.update()
me_icosphere_004 = bpy.data.meshes.new('Icosphere.004')
me_icosphere_004.from_pydata([(0.0, 0.0, -1.0), (0.7236, -0.5257, -0.4472), (-0.2764, -0.8506, -0.4472), (-0.8944, 0.0, -0.4472), (-0.2764, 0.8506, -0.4472), (0.7236, 0.5257, -0.4472), (0.2764, -0.8506, 0.4472), (-0.7236, -0.5257, 0.4472), (-0.7236, 0.5257, 0.4472), (0.2764, 0.8506, 0.4472), (0.8944, 0.0, 0.4472), (0.0, 0.0, 1.0), (-0.1625, -0.5, -0.8507), (0.4253, -0.309, -0.8507), (0.2629, -0.809, -0.5257), (0.8506, 0.0, -0.5257), (0.4253, 0.309, -0.8507), (-0.5257, 0.0, -0.8507), (-0.6882, -0.5, -0.5257), (-0.1625, 0.5, -0.8507), (-0.6882, 0.5, -0.5257), (0.2629, 0.809, -0.5257), (0.9511, -0.309, 0.0), (0.9511, 0.309, 0.0), (0.0, -1.0, 0.0), (0.5878, -0.809, 0.0), (-0.9511, -0.309, 0.0), (-0.5878, -0.809, 0.0), (-0.5878, 0.809, 0.0), (-0.9511, 0.309, 0.0), (0.5878, 0.809, 0.0), (0.0, 1.0, 0.0), (0.6882, -0.5, 0.5257), (-0.2629, -0.809, 0.5257), (-0.8506, 0.0, 0.5257), (-0.2629, 0.809, 0.5257), (0.6882, 0.5, 0.5257), (0.1625, -0.5, 0.8507), (0.5257, 0.0, 0.8507), (-0.4253, -0.309, 0.8507), (-0.4253, 0.309, 0.8507), (0.1625, 0.5, 0.8507)], [], [(0, 13, 12), (1, 13, 15), (0, 12, 17), (0, 17, 19), (0, 19, 16), (1, 15, 22), (2, 14, 24), (3, 18, 26), (4, 20, 28), (5, 21, 30), (1, 22, 25), (2, 24, 27), (3, 26, 29), (4, 28, 31), (5, 30, 23), (6, 32, 37), (7, 33, 39), (8, 34, 40), (9, 35, 41), (10, 36, 38), (38, 41, 11), (38, 36, 41), (36, 9, 41), (41, 40, 11), (41, 35, 40), (35, 8, 40), (40, 39, 11), (40, 34, 39), (34, 7, 39), (39, 37, 11), (39, 33, 37), (33, 6, 37), (37, 38, 11), (37, 32, 38), (32, 10, 38), (23, 36, 10), (23, 30, 36), (30, 9, 36), (31, 35, 9), (31, 28, 35), (28, 8, 35), (29, 34, 8), (29, 26, 34), (26, 7, 34), (27, 33, 7), (27, 24, 33), (24, 6, 33), (25, 32, 6), (25, 22, 32), (22, 10, 32), (30, 31, 9), (30, 21, 31), (21, 4, 31), (28, 29, 8), (28, 20, 29), (20, 3, 29), (26, 27, 7), (26, 18, 27), (18, 2, 27), (24, 25, 6), (24, 14, 25), (14, 1, 25), (22, 23, 10), (22, 15, 23), (15, 5, 23), (16, 21, 5), (16, 19, 21), (19, 4, 21), (19, 20, 4), (19, 17, 20), (17, 3, 20), (17, 18, 3), (17, 12, 18), (12, 2, 18), (15, 16, 5), (15, 13, 16), (13, 0, 16), (12, 14, 2), (12, 13, 14), (13, 1, 14)])
me_icosphere_004.materials.append(mat_white)
me_icosphere_004.use_remesh_preserve_volume = False
me_icosphere_004.use_remesh_preserve_attributes = False
me_icosphere_004.use_mirror_vertex_groups = False
me_icosphere_004.update()
me_icosphere = bpy.data.meshes.new('Icosphere')
me_icosphere.from_pydata([(0.0, 0.0, -1.0), (0.7236, -0.5257, -0.4472), (-0.2764, -0.8506, -0.4472), (-0.8944, 0.0, -0.4472), (-0.2764, 0.8506, -0.4472), (0.7236, 0.5257, -0.4472), (0.2764, -0.8506, 0.4472), (-0.7236, -0.5257, 0.4472), (-0.7236, 0.5257, 0.4472), (0.2764, 0.8506, 0.4472), (0.8944, 0.0, 0.4472), (0.0, 0.0, 1.0), (-0.1625, -0.5, -0.8507), (0.4253, -0.309, -0.8507), (0.2629, -0.809, -0.5257), (0.8506, 0.0, -0.5257), (0.4253, 0.309, -0.8507), (-0.5257, 0.0, -0.8507), (-0.6882, -0.5, -0.5257), (-0.1625, 0.5, -0.8507), (-0.6882, 0.5, -0.5257), (0.2629, 0.809, -0.5257), (0.9511, -0.309, 0.0), (0.9511, 0.309, 0.0), (0.0, -1.0, 0.0), (0.5878, -0.809, 0.0), (-0.9511, -0.309, 0.0), (-0.5878, -0.809, 0.0), (-0.5878, 0.809, 0.0), (-0.9511, 0.309, 0.0), (0.5878, 0.809, 0.0), (0.0, 1.0, 0.0), (0.6882, -0.5, 0.5257), (-0.2629, -0.809, 0.5257), (-0.8506, 0.0, 0.5257), (-0.2629, 0.809, 0.5257), (0.6882, 0.5, 0.5257), (0.1625, -0.5, 0.8507), (0.5257, 0.0, 0.8507), (-0.4253, -0.309, 0.8507), (-0.4253, 0.309, 0.8507), (0.1625, 0.5, 0.8507)], [], [(0, 13, 12), (1, 13, 15), (0, 12, 17), (0, 17, 19), (0, 19, 16), (1, 15, 22), (2, 14, 24), (3, 18, 26), (4, 20, 28), (5, 21, 30), (1, 22, 25), (2, 24, 27), (3, 26, 29), (4, 28, 31), (5, 30, 23), (6, 32, 37), (7, 33, 39), (8, 34, 40), (9, 35, 41), (10, 36, 38), (38, 41, 11), (38, 36, 41), (36, 9, 41), (41, 40, 11), (41, 35, 40), (35, 8, 40), (40, 39, 11), (40, 34, 39), (34, 7, 39), (39, 37, 11), (39, 33, 37), (33, 6, 37), (37, 38, 11), (37, 32, 38), (32, 10, 38), (23, 36, 10), (23, 30, 36), (30, 9, 36), (31, 35, 9), (31, 28, 35), (28, 8, 35), (29, 34, 8), (29, 26, 34), (26, 7, 34), (27, 33, 7), (27, 24, 33), (24, 6, 33), (25, 32, 6), (25, 22, 32), (22, 10, 32), (30, 31, 9), (30, 21, 31), (21, 4, 31), (28, 29, 8), (28, 20, 29), (20, 3, 29), (26, 27, 7), (26, 18, 27), (18, 2, 27), (24, 25, 6), (24, 14, 25), (14, 1, 25), (22, 23, 10), (22, 15, 23), (15, 5, 23), (16, 21, 5), (16, 19, 21), (19, 4, 21), (19, 20, 4), (19, 17, 20), (17, 3, 20), (17, 18, 3), (17, 12, 18), (12, 2, 18), (15, 16, 5), (15, 13, 16), (13, 0, 16), (12, 14, 2), (12, 13, 14), (13, 1, 14)])
me_icosphere.materials.append(mat_white)
me_icosphere.use_remesh_preserve_volume = False
me_icosphere.use_remesh_preserve_attributes = False
me_icosphere.use_mirror_vertex_groups = False
me_icosphere.update()
me_icosphere_001 = bpy.data.meshes.new('Icosphere.001')
me_icosphere_001.from_pydata([(0.0, 0.0, -1.0), (0.7236, -0.5257, -0.4472), (-0.2764, -0.8506, -0.4472), (-0.8944, 0.0, -0.4472), (-0.2764, 0.8506, -0.4472), (0.7236, 0.5257, -0.4472), (0.2764, -0.8506, 0.4472), (-0.7236, -0.5257, 0.4472), (-0.7236, 0.5257, 0.4472), (0.2764, 0.8506, 0.4472), (0.8944, 0.0, 0.4472), (0.0, 0.0, 1.0), (-0.1625, -0.5, -0.8507), (0.4253, -0.309, -0.8507), (0.2629, -0.809, -0.5257), (0.8506, 0.0, -0.5257), (0.4253, 0.309, -0.8507), (-0.5257, 0.0, -0.8507), (-0.6882, -0.5, -0.5257), (-0.1625, 0.5, -0.8507), (-0.6882, 0.5, -0.5257), (0.2629, 0.809, -0.5257), (0.9511, -0.309, 0.0), (0.9511, 0.309, 0.0), (0.0, -1.0, 0.0), (0.5878, -0.809, 0.0), (-0.9511, -0.309, 0.0), (-0.5878, -0.809, 0.0), (-0.5878, 0.809, 0.0), (-0.9511, 0.309, 0.0), (0.5878, 0.809, 0.0), (0.0, 1.0, 0.0), (0.6882, -0.5, 0.5257), (-0.2629, -0.809, 0.5257), (-0.8506, 0.0, 0.5257), (-0.2629, 0.809, 0.5257), (0.6882, 0.5, 0.5257), (0.1625, -0.5, 0.8507), (0.5257, 0.0, 0.8507), (-0.4253, -0.309, 0.8507), (-0.4253, 0.309, 0.8507), (0.1625, 0.5, 0.8507)], [], [(0, 13, 12), (1, 13, 15), (0, 12, 17), (0, 17, 19), (0, 19, 16), (1, 15, 22), (2, 14, 24), (3, 18, 26), (4, 20, 28), (5, 21, 30), (1, 22, 25), (2, 24, 27), (3, 26, 29), (4, 28, 31), (5, 30, 23), (6, 32, 37), (7, 33, 39), (8, 34, 40), (9, 35, 41), (10, 36, 38), (38, 41, 11), (38, 36, 41), (36, 9, 41), (41, 40, 11), (41, 35, 40), (35, 8, 40), (40, 39, 11), (40, 34, 39), (34, 7, 39), (39, 37, 11), (39, 33, 37), (33, 6, 37), (37, 38, 11), (37, 32, 38), (32, 10, 38), (23, 36, 10), (23, 30, 36), (30, 9, 36), (31, 35, 9), (31, 28, 35), (28, 8, 35), (29, 34, 8), (29, 26, 34), (26, 7, 34), (27, 33, 7), (27, 24, 33), (24, 6, 33), (25, 32, 6), (25, 22, 32), (22, 10, 32), (30, 31, 9), (30, 21, 31), (21, 4, 31), (28, 29, 8), (28, 20, 29), (20, 3, 29), (26, 27, 7), (26, 18, 27), (18, 2, 27), (24, 25, 6), (24, 14, 25), (14, 1, 25), (22, 23, 10), (22, 15, 23), (15, 5, 23), (16, 21, 5), (16, 19, 21), (19, 4, 21), (19, 20, 4), (19, 17, 20), (17, 3, 20), (17, 18, 3), (17, 12, 18), (12, 2, 18), (15, 16, 5), (15, 13, 16), (13, 0, 16), (12, 14, 2), (12, 13, 14), (13, 1, 14)])
me_icosphere_001.materials.append(mat_white)
me_icosphere_001.use_remesh_preserve_volume = False
me_icosphere_001.use_remesh_preserve_attributes = False
me_icosphere_001.use_mirror_vertex_groups = False
me_icosphere_001.update()
me_icosphere_002 = bpy.data.meshes.new('Icosphere.002')
me_icosphere_002.from_pydata([(0.0, 0.0, -1.0), (0.7236, -0.5257, -0.4472), (-0.2764, -0.8506, -0.4472), (-0.8944, 0.0, -0.4472), (-0.2764, 0.8506, -0.4472), (0.7236, 0.5257, -0.4472), (0.2764, -0.8506, 0.4472), (-0.7236, -0.5257, 0.4472), (-0.7236, 0.5257, 0.4472), (0.2764, 0.8506, 0.4472), (0.8944, 0.0, 0.4472), (0.0, 0.0, 1.0), (-0.1625, -0.5, -0.8507), (0.4253, -0.309, -0.8507), (0.2629, -0.809, -0.5257), (0.8506, 0.0, -0.5257), (0.4253, 0.309, -0.8507), (-0.5257, 0.0, -0.8507), (-0.6882, -0.5, -0.5257), (-0.1625, 0.5, -0.8507), (-0.6882, 0.5, -0.5257), (0.2629, 0.809, -0.5257), (0.9511, -0.309, 0.0), (0.9511, 0.309, 0.0), (0.0, -1.0, 0.0), (0.5878, -0.809, 0.0), (-0.9511, -0.309, 0.0), (-0.5878, -0.809, 0.0), (-0.5878, 0.809, 0.0), (-0.9511, 0.309, 0.0), (0.5878, 0.809, 0.0), (0.0, 1.0, 0.0), (0.6882, -0.5, 0.5257), (-0.2629, -0.809, 0.5257), (-0.8506, 0.0, 0.5257), (-0.2629, 0.809, 0.5257), (0.6882, 0.5, 0.5257), (0.1625, -0.5, 0.8507), (0.5257, 0.0, 0.8507), (-0.4253, -0.309, 0.8507), (-0.4253, 0.309, 0.8507), (0.1625, 0.5, 0.8507)], [], [(0, 13, 12), (1, 13, 15), (0, 12, 17), (0, 17, 19), (0, 19, 16), (1, 15, 22), (2, 14, 24), (3, 18, 26), (4, 20, 28), (5, 21, 30), (1, 22, 25), (2, 24, 27), (3, 26, 29), (4, 28, 31), (5, 30, 23), (6, 32, 37), (7, 33, 39), (8, 34, 40), (9, 35, 41), (10, 36, 38), (38, 41, 11), (38, 36, 41), (36, 9, 41), (41, 40, 11), (41, 35, 40), (35, 8, 40), (40, 39, 11), (40, 34, 39), (34, 7, 39), (39, 37, 11), (39, 33, 37), (33, 6, 37), (37, 38, 11), (37, 32, 38), (32, 10, 38), (23, 36, 10), (23, 30, 36), (30, 9, 36), (31, 35, 9), (31, 28, 35), (28, 8, 35), (29, 34, 8), (29, 26, 34), (26, 7, 34), (27, 33, 7), (27, 24, 33), (24, 6, 33), (25, 32, 6), (25, 22, 32), (22, 10, 32), (30, 31, 9), (30, 21, 31), (21, 4, 31), (28, 29, 8), (28, 20, 29), (20, 3, 29), (26, 27, 7), (26, 18, 27), (18, 2, 27), (24, 25, 6), (24, 14, 25), (14, 1, 25), (22, 23, 10), (22, 15, 23), (15, 5, 23), (16, 21, 5), (16, 19, 21), (19, 4, 21), (19, 20, 4), (19, 17, 20), (17, 3, 20), (17, 18, 3), (17, 12, 18), (12, 2, 18), (15, 16, 5), (15, 13, 16), (13, 0, 16), (12, 14, 2), (12, 13, 14), (13, 1, 14)])
me_icosphere_002.materials.append(mat_white)
me_icosphere_002.use_remesh_preserve_volume = False
me_icosphere_002.use_remesh_preserve_attributes = False
me_icosphere_002.use_mirror_vertex_groups = False
me_icosphere_002.update()
me_plane = bpy.data.meshes.new('Plane')
me_plane.from_pydata([(-1.0, -1.0, 0.0), (1.0, -1.0, 0.0), (-1.0, 1.0, 0.0), (1.0, 1.0, 0.0)], [], [(0, 1, 3, 2)])
me_plane.materials.append(mat_material_001)
me_plane.use_remesh_preserve_volume = False
me_plane.use_remesh_preserve_attributes = False
me_plane.use_mirror_vertex_groups = False
me_plane.update()
me_sphere = bpy.data.meshes.new('Sphere')
me_sphere.from_pydata([(0.0, 0.4339, 0.901), (1.332e-07, 0.2979, -1.428), (0.1883, 0.3909, 0.901), (0.3392, 0.7044, 0.6235), (0.423, 0.8784, 0.2225), (0.423, 0.8784, -0.2225), (0.3392, 0.7044, -0.6235), (1.901e-07, 0.492, -1.052), (0.3392, 0.2705, 0.901), (0.6113, 0.4875, 0.6235), (0.7622, 0.6079, 0.2225), (0.7622, 0.6079, -0.2225), (0.6113, 0.4875, -0.6235), (-0.2135, 0.4433, -1.052), (0.423, 0.09655, 0.901), (0.7622, 0.174, 0.6235), (0.9505, 0.2169, 0.2225), (0.9505, 0.2169, -0.2225), (0.7622, 0.174, -0.6235), (-0.3846, 0.3067, -1.052), (0.423, -0.09655, 0.901), (0.7622, -0.174, 0.6235), (0.9505, -0.2169, 0.2225), (0.9505, -0.2169, -0.2225), (0.7622, -0.174, -0.6235), (-0.4796, 0.1095, -1.052), (0.3392, -0.2705, 0.901), (0.6113, -0.4875, 0.6235), (0.7622, -0.6079, 0.2225), (0.7622, -0.6079, -0.2225), (0.6113, -0.4875, -0.6235), (-0.4796, -0.1095, -1.052), (0.1883, -0.3909, 0.901), (0.3392, -0.7044, 0.6235), (0.423, -0.8784, 0.2225), (0.423, -0.8784, -0.2225), (0.3392, -0.7044, -0.6235), (-0.3846, -0.3067, -1.052), (-5.91e-09, -0.4339, 0.901), (-1.549e-07, -0.7818, 0.6235), (-1.549e-07, -0.9749, 0.2225), (-1.549e-07, -0.9749, -0.2225), (-1.549e-07, -0.7818, -0.6235), (-0.2135, -0.4433, -1.052), (-0.1883, -0.3909, 0.901), (-0.3392, -0.7044, 0.6235), (-0.423, -0.8784, 0.2225), (-0.423, -0.8784, -0.2225), (-0.3392, -0.7044, -0.6235), (-9.117e-08, -0.492, -1.052), (-0.3392, -0.2705, 0.901), (-0.6113, -0.4875, 0.6235), (-0.7622, -0.6079, 0.2225), (-0.7622, -0.6079, -0.2225), (-0.6113, -0.4875, -0.6235), (0.2135, -0.4433, -1.052), (-0.423, -0.09655, 0.901), (-0.7622, -0.174, 0.6235), (-0.9505, -0.2169, 0.2225), (-0.9505, -0.2169, -0.2225), (-0.7622, -0.174, -0.6235), (0.3846, -0.3067, -1.052), (-0.423, 0.09655, 0.901), (-0.7622, 0.174, 0.6235), (-0.9505, 0.2169, 0.2225), (-0.9505, 0.2169, -0.2225), (-0.7622, 0.174, -0.6235), (0.4796, -0.1095, -1.052), (0.4796, 0.1095, -1.052), (-0.3392, 0.2705, 0.901), (-0.6113, 0.4875, 0.6235), (-0.7622, 0.6079, 0.2225), (-0.7622, 0.6079, -0.2225), (-0.6113, 0.4875, -0.6235), (0.3846, 0.3067, -1.052), (-0.1883, 0.3909, 0.901), (-0.3392, 0.7044, 0.6235), (-0.423, 0.8784, 0.2225), (-0.423, 0.8784, -0.2225), (-0.3392, 0.7044, -0.6235), (0.2135, 0.4433, -1.052), (-2.842e-14, 1.776e-15, 1.0), (2.921e-07, 0.7818, 0.6235), (2.921e-07, 0.9749, 0.2225), (2.921e-07, 0.9749, -0.2225), (2.921e-07, 0.7818, -0.6235), (-0.1292, 0.2684, -1.428), (-0.2329, 0.1857, -1.428), (-0.2904, 0.06628, -1.428), (-0.2904, -0.06628, -1.428), (-0.2329, -0.1857, -1.428), (-0.1292, -0.2684, -1.428), (-3.715e-08, -0.2979, -1.428), (0.1292, -0.2684, -1.428), (0.2329, -0.1857, -1.428), (0.2904, -0.06628, -1.428), (0.2904, 0.06628, -1.428), (0.2329, 0.1857, -1.428), (0.1292, 0.2684, -1.428), (1.186e-07, 0.2509, -1.663), (-0.1089, 0.2261, -1.663), (-0.1962, 0.1565, -1.663), (-0.2447, 0.05584, -1.663), (-0.2447, -0.05584, -1.663), (-0.1962, -0.1565, -1.663), (-0.1089, -0.2261, -1.663), (-2.492e-08, -0.2509, -1.663), (0.1089, -0.2261, -1.663), (0.1962, -0.1565, -1.663), (0.2447, -0.05584, -1.663), (0.2447, 0.05584, -1.663), (0.1962, 0.1565, -1.663), (0.1089, 0.2261, -1.663)], [], [(84, 83, 4, 5), (82, 0, 2, 3), (7, 80, 98, 1), (85, 84, 5, 6), (83, 82, 3, 4), (0, 81, 2), (61, 55, 93, 94), (74, 68, 96, 97), (5, 4, 10, 11), (3, 2, 8, 9), (37, 31, 89, 90), (6, 5, 11, 12), (4, 3, 9, 10), (2, 81, 8), (11, 10, 16, 17), (9, 8, 14, 15), (55, 49, 92, 93), (12, 11, 17, 18), (10, 9, 15, 16), (8, 81, 14), (68, 67, 95, 96), (31, 25, 88, 89), (18, 17, 23, 24), (16, 15, 21, 22), (14, 81, 20), (49, 43, 91, 92), (17, 16, 22, 23), (15, 14, 20, 21), (25, 19, 87, 88), (24, 23, 29, 30), (22, 21, 27, 28), (20, 81, 26), (13, 7, 1, 86), (23, 22, 28, 29), (21, 20, 26, 27), (28, 27, 33, 34), (26, 81, 32), (67, 61, 94, 95), (29, 28, 34, 35), (27, 26, 32, 33), (80, 74, 97, 98), (30, 29, 35, 36), (43, 37, 90, 91), (35, 34, 40, 41), (33, 32, 38, 39), (19, 13, 86, 87), (36, 35, 41, 42), (34, 33, 39, 40), (32, 81, 38), (73, 79, 13, 19), (41, 40, 46, 47), (39, 38, 44, 45), (24, 30, 61, 67), (42, 41, 47, 48), (40, 39, 45, 46), (38, 81, 44), (45, 44, 50, 51), (36, 42, 49, 55), (48, 47, 53, 54), (46, 45, 51, 52), (44, 81, 50), (60, 66, 25, 31), (47, 46, 52, 53), (30, 36, 55, 61), (54, 53, 59, 60), (52, 51, 57, 58), (50, 81, 56), (85, 6, 80, 7), (53, 52, 58, 59), (51, 50, 56, 57), (60, 59, 65, 66), (58, 57, 63, 64), (56, 81, 62), (66, 73, 19, 25), (59, 58, 64, 65), (57, 56, 62, 63), (12, 18, 68, 74), (62, 81, 69), (6, 12, 74, 80), (65, 64, 71, 72), (63, 62, 69, 70), (79, 85, 7, 13), (66, 65, 72, 73), (64, 63, 70, 71), (18, 24, 67, 68), (72, 71, 77, 78), (70, 69, 75, 76), (42, 48, 43, 49), (73, 72, 78, 79), (71, 70, 76, 77), (69, 81, 75), (78, 77, 83, 84), (76, 75, 0, 82), (54, 60, 31, 37), (79, 78, 84, 85), (77, 76, 82, 83), (75, 81, 0), (48, 54, 37, 43), (88, 87, 101, 102), (92, 91, 105, 106), (96, 95, 109, 110), (98, 97, 111, 112), (91, 90, 104, 105), (95, 94, 108, 109), (93, 92, 106, 107), (97, 96, 110, 111), (86, 1, 99, 100), (90, 89, 103, 104), (94, 93, 107, 108), (87, 86, 100, 101), (1, 98, 112, 99), (89, 88, 102, 103)])
me_sphere.polygons.foreach_set('use_smooth', [True] * 112)
me_sphere.polygons.foreach_set('material_index', [2, 4, 6, 1, 3, 5, 1, 4, 1, 3, 4, 0, 2, 4, 0, 2, 0, 6, 1, 3, 3, 3, 5, 0, 2, 6, 6, 1, 2, 4, 6, 1, 0, 5, 0, 5, 0, 2, 4, 6, 5, 3, 5, 3, 5, 1, 2, 4, 6, 2, 2, 4, 3, 1, 3, 5, 3, 1, 0, 2, 4, 4, 1, 2, 6, 1, 3, 0, 0, 2, 5, 0, 2, 3, 6, 1, 5, 1, 6, 5, 0, 1, 4, 6, 4, 4, 6, 0, 3, 5, 0, 3, 5, 5, 2, 4, 6, 6, 1, 5, 2, 4, 4, 1, 6, 3, 6, 3, 0, 0, 5, 2])
me_sphere.materials.append(mat_red)
me_sphere.materials.append(mat_orange)
me_sphere.materials.append(mat_yellow)
me_sphere.materials.append(mat_green)
me_sphere.materials.append(mat_blue)
me_sphere.materials.append(mat_indigo)
me_sphere.materials.append(mat_purple)
me_sphere.use_remesh_preserve_volume = False
me_sphere.use_remesh_preserve_attributes = False
me_sphere.use_mirror_vertex_groups = False
me_sphere.update()
me_cube_001 = bpy.data.meshes.new('Cube.001')
me_cube_001.from_pydata([(-1.203, -1.203, 1.0), (-1.203, 1.203, 1.0), (1.203, -1.203, 1.0), (1.203, 1.203, 1.0), (-1.017, -1.017, 1.0), (-1.017, 1.017, 1.0), (1.017, 1.017, 1.0), (1.017, -1.017, 1.0), (-0.8453, -0.8453, -0.792), (-0.8453, 0.8453, -0.792), (0.8453, 0.8453, -0.792), (0.8453, -0.8453, -0.792), (-0.8706, -0.8706, -1.021), (-1.0, -1.0, -0.9177), (-0.9759, -0.9759, -0.9667), (-0.8706, 0.8706, -1.021), (-1.0, 1.0, -0.9177), (-0.9759, 0.9759, -0.9667), (0.8706, -0.8706, -1.021), (1.0, -1.0, -0.9177), (0.9759, -0.9759, -0.9667), (0.8706, 0.8706, -1.021), (1.0, 1.0, -0.9177), (0.9759, 0.9759, -0.9667), (-1.017, -1.017, 1.005), (-1.017, 1.017, 1.005), (1.017, 1.017, 1.005), (1.017, -1.017, 1.005), (-1.017, -1.017, 1.158), (-1.017, 1.017, 1.158), (1.017, 1.017, 1.158), (1.017, -1.017, 1.158), (-1.247, -1.247, 1.0), (-1.275, -1.275, 1.029), (-1.258, -1.258, 1.002), (-1.267, -1.267, 1.008), (-1.273, -1.273, 1.018), (-1.275, 1.275, 1.029), (-1.247, 1.247, 1.0), (-1.273, 1.273, 1.018), (-1.267, 1.267, 1.008), (-1.258, 1.258, 1.002), (1.275, 1.275, 1.029), (1.247, 1.247, 1.0), (1.273, 1.273, 1.018), (1.267, 1.267, 1.008), (1.258, 1.258, 1.002), (1.275, -1.275, 1.029), (1.247, -1.247, 1.0), (1.273, -1.273, 1.018), (1.267, -1.267, 1.008), (1.258, -1.258, 1.002), (-1.275, -1.275, 1.134), (-1.247, -1.247, 1.162), (-1.273, -1.273, 1.145), (-1.267, -1.267, 1.154), (-1.258, -1.258, 1.16), (-1.247, 1.247, 1.162), (-1.275, 1.275, 1.134), (-1.258, 1.258, 1.16), (-1.267, 1.267, 1.154), (-1.273, 1.273, 1.145), (1.247, 1.247, 1.162), (1.275, 1.275, 1.134), (1.258, 1.258, 1.16), (1.267, 1.267, 1.154), (1.273, 1.273, 1.145), (1.247, -1.247, 1.162), (1.275, -1.275, 1.134), (1.258, -1.258, 1.16), (1.267, -1.267, 1.154), (1.273, -1.273, 1.145)], [], [(19, 2, 0, 13), (22, 3, 2, 19), (16, 1, 3, 22), (13, 0, 1, 16), (3, 1, 38, 43), (7, 6, 10, 11), (5, 6, 26, 25), (7, 4, 24, 27), (33, 47, 68, 52), (10, 9, 8, 11), (5, 4, 8, 9), (4, 7, 11, 8), (6, 5, 9, 10), (15, 12, 14, 17), (17, 14, 13, 16), (21, 15, 17, 23), (23, 17, 16, 22), (18, 21, 23, 20), (20, 23, 22, 19), (12, 18, 20, 14), (14, 20, 19, 13), (15, 21, 18, 12), (37, 33, 52, 58), (25, 26, 30, 29), (27, 24, 28, 31), (0, 2, 48, 32), (42, 37, 58, 63), (6, 7, 27, 26), (4, 5, 25, 24), (57, 53, 28, 29), (62, 57, 29, 30), (67, 62, 30, 31), (53, 67, 31, 28), (47, 42, 63, 68), (26, 27, 31, 30), (24, 25, 29, 28), (2, 3, 43, 48), (33, 37, 39, 36), (36, 39, 40, 35), (35, 40, 41, 34), (34, 41, 38, 32), (37, 42, 44, 39), (39, 44, 45, 40), (40, 45, 46, 41), (41, 46, 43, 38), (42, 47, 49, 44), (44, 49, 50, 45), (45, 50, 51, 46), (46, 51, 48, 43), (47, 33, 36, 49), (49, 36, 35, 50), (50, 35, 34, 51), (51, 34, 32, 48), (53, 57, 59, 56), (56, 59, 60, 55), (55, 60, 61, 54), (54, 61, 58, 52), (57, 62, 64, 59), (59, 64, 65, 60), (60, 65, 66, 61), (61, 66, 63, 58), (62, 67, 69, 64), (64, 69, 70, 65), (65, 70, 71, 66), (66, 71, 68, 63), (67, 53, 56, 69), (69, 56, 55, 70), (70, 55, 54, 71), (71, 54, 52, 68), (1, 0, 32, 38)])
me_cube_001.materials.append(mat_material_002)
me_cube_001.use_remesh_preserve_volume = False
me_cube_001.use_remesh_preserve_attributes = False
me_cube_001.use_mirror_vertex_groups = False
me_cube_001.update()
me_cylinder_004 = bpy.data.meshes.new('Cylinder.004')
me_cylinder_004.from_pydata([(3.948, 0.1357, -0.2212), (0.0, 0.3, 0.225), (4.029, 0.1174, -0.2212), (0.1302, 0.2703, 0.225), (4.093, 0.06598, -0.2212), (0.2345, 0.187, 0.225), (4.129, -0.008292, -0.2212), (0.2925, 0.06676, 0.225), (4.129, -0.09073, -0.2212), (0.2925, -0.06676, 0.225), (4.093, -0.165, -0.2212), (0.2345, -0.187, 0.225), (4.029, -0.2164, -0.2212), (0.1302, -0.2703, 0.225), (3.948, -0.2347, -0.2212), (4.53e-08, -0.3, 0.225), (3.868, -0.2164, -0.2212), (-0.1302, -0.2703, 0.225), (3.804, -0.165, -0.2212), (-0.2345, -0.187, 0.225), (3.768, -0.09073, -0.2212), (-0.2925, -0.06676, 0.225), (3.768, -0.008292, -0.2212), (-0.2925, 0.06676, 0.225), (3.804, 0.06598, -0.2212), (-0.2345, 0.187, 0.225), (3.868, 0.1174, -0.2212), (-0.1302, 0.2703, 0.225)], [], [(0, 1, 3, 2), (2, 3, 5, 4), (4, 5, 7, 6), (6, 7, 9, 8), (8, 9, 11, 10), (10, 11, 13, 12), (12, 13, 15, 14), (14, 15, 17, 16), (16, 17, 19, 18), (18, 19, 21, 20), (20, 21, 23, 22), (22, 23, 25, 24), (3, 1, 27, 25, 23, 21, 19, 17, 15, 13, 11, 9, 7, 5), (24, 25, 27, 26), (26, 27, 1, 0), (0, 2, 4, 6, 8, 10, 12, 14, 16, 18, 20, 22, 24, 26)])
me_cylinder_004.materials.append(mat_material_001)
me_cylinder_004.use_remesh_preserve_volume = False
me_cylinder_004.use_remesh_preserve_attributes = False
me_cylinder_004.use_mirror_vertex_groups = False
me_cylinder_004.update()
me_cylinder_003 = bpy.data.meshes.new('Cylinder.003')
me_cylinder_003.from_pydata([(3.937, 0.08784, -0.2213), (0.0, 0.3, 0.225), (4.025, 0.0678, -0.2213), (0.1302, 0.2703, 0.225), (4.095, 0.01165, -0.2213), (0.2345, 0.187, 0.225), (4.134, -0.06949, -0.2213), (0.2925, 0.06676, 0.225), (4.134, -0.1596, -0.2213), (0.2925, -0.06676, 0.225), (4.095, -0.2407, -0.2213), (0.2345, -0.187, 0.225), (4.025, -0.2969, -0.2213), (0.1302, -0.2703, 0.225), (3.937, -0.3169, -0.2213), (4.53e-08, -0.3, 0.225), (3.849, -0.2969, -0.2213), (-0.1302, -0.2703, 0.225), (3.779, -0.2407, -0.2213), (-0.2345, -0.187, 0.225), (3.74, -0.1596, -0.2213), (-0.2925, -0.06676, 0.225), (3.74, -0.06949, -0.2213), (-0.2925, 0.06676, 0.225), (3.779, 0.01165, -0.2213), (-0.2345, 0.187, 0.225), (3.849, 0.0678, -0.2213), (-0.1302, 0.2703, 0.225)], [], [(0, 1, 3, 2), (2, 3, 5, 4), (4, 5, 7, 6), (6, 7, 9, 8), (8, 9, 11, 10), (10, 11, 13, 12), (12, 13, 15, 14), (14, 15, 17, 16), (16, 17, 19, 18), (18, 19, 21, 20), (20, 21, 23, 22), (22, 23, 25, 24), (3, 1, 27, 25, 23, 21, 19, 17, 15, 13, 11, 9, 7, 5), (24, 25, 27, 26), (26, 27, 1, 0), (0, 2, 4, 6, 8, 10, 12, 14, 16, 18, 20, 22, 24, 26)])
me_cylinder_003.materials.append(mat_material_001)
me_cylinder_003.use_remesh_preserve_volume = False
me_cylinder_003.use_remesh_preserve_attributes = False
me_cylinder_003.use_mirror_vertex_groups = False
me_cylinder_003.update()
me_cylinder_002 = bpy.data.meshes.new('Cylinder.002')
me_cylinder_002.from_pydata([(3.933, 0.06811, -0.2213), (0.0, 0.3, 0.225), (4.013, 0.04986, -0.2213), (0.1302, 0.2703, 0.225), (4.077, -0.001288, -0.2213), (0.2345, 0.187, 0.225), (4.113, -0.0752, -0.2213), (0.2925, 0.06676, 0.225), (4.113, -0.1572, -0.2213), (0.2925, -0.06676, 0.225), (4.077, -0.2311, -0.2213), (0.2345, -0.187, 0.225), (4.013, -0.2823, -0.2213), (0.1302, -0.2703, 0.225), (3.933, -0.3005, -0.2213), (4.53e-08, -0.3, 0.225), (3.853, -0.2823, -0.2213), (-0.1302, -0.2703, 0.225), (3.789, -0.2311, -0.2213), (-0.2345, -0.187, 0.225), (3.753, -0.1572, -0.2213), (-0.2925, -0.06676, 0.225), (3.753, -0.0752, -0.2213), (-0.2925, 0.06676, 0.225), (3.789, -0.001288, -0.2213), (-0.2345, 0.187, 0.225), (3.853, 0.04986, -0.2213), (-0.1302, 0.2703, 0.225)], [], [(0, 1, 3, 2), (2, 3, 5, 4), (4, 5, 7, 6), (6, 7, 9, 8), (8, 9, 11, 10), (10, 11, 13, 12), (12, 13, 15, 14), (14, 15, 17, 16), (16, 17, 19, 18), (18, 19, 21, 20), (20, 21, 23, 22), (22, 23, 25, 24), (3, 1, 27, 25, 23, 21, 19, 17, 15, 13, 11, 9, 7, 5), (24, 25, 27, 26), (26, 27, 1, 0), (0, 2, 4, 6, 8, 10, 12, 14, 16, 18, 20, 22, 24, 26)])
me_cylinder_002.materials.append(mat_material_001)
me_cylinder_002.use_remesh_preserve_volume = False
me_cylinder_002.use_remesh_preserve_attributes = False
me_cylinder_002.use_mirror_vertex_groups = False
me_cylinder_002.update()
me_cylinder_001 = bpy.data.meshes.new('Cylinder.001')
me_cylinder_001.from_pydata([(3.953, 0.1895, -0.2212), (0.0, 0.3, 0.225), (4.032, 0.1713, -0.2212), (0.1302, 0.2703, 0.225), (4.096, 0.1206, -0.2212), (0.2345, 0.187, 0.225), (4.131, 0.04718, -0.2212), (0.2925, 0.06676, 0.225), (4.131, -0.03425, -0.2212), (0.2925, -0.06676, 0.225), (4.096, -0.1076, -0.2212), (0.2345, -0.187, 0.225), (4.032, -0.1584, -0.2212), (0.1302, -0.2703, 0.225), (3.953, -0.1765, -0.2212), (4.53e-08, -0.3, 0.225), (3.873, -0.1584, -0.2212), (-0.1302, -0.2703, 0.225), (3.81, -0.1076, -0.2212), (-0.2345, -0.187, 0.225), (3.774, -0.03426, -0.2212), (-0.2925, -0.06676, 0.225), (3.774, 0.04718, -0.2212), (-0.2925, 0.06676, 0.225), (3.81, 0.1206, -0.2212), (-0.2345, 0.187, 0.225), (3.873, 0.1713, -0.2212), (-0.1302, 0.2703, 0.225)], [], [(0, 1, 3, 2), (2, 3, 5, 4), (4, 5, 7, 6), (6, 7, 9, 8), (8, 9, 11, 10), (10, 11, 13, 12), (12, 13, 15, 14), (14, 15, 17, 16), (16, 17, 19, 18), (18, 19, 21, 20), (20, 21, 23, 22), (22, 23, 25, 24), (3, 1, 27, 25, 23, 21, 19, 17, 15, 13, 11, 9, 7, 5), (24, 25, 27, 26), (26, 27, 1, 0), (0, 2, 4, 6, 8, 10, 12, 14, 16, 18, 20, 22, 24, 26)])
me_cylinder_001.materials.append(mat_material_001)
me_cylinder_001.use_remesh_preserve_volume = False
me_cylinder_001.use_remesh_preserve_attributes = False
me_cylinder_001.use_mirror_vertex_groups = False
me_cylinder_001.update()

# ---- objects
ob_plane_001 = bpy.data.objects.new('Plane.001', me_plane_001)
ob_cloud_008 = bpy.data.objects.new('Cloud.008', me_icosphere_012)
ob_icosphere_004 = bpy.data.objects.new('Icosphere.004', me_icosphere_014)
ob_cloud_009 = bpy.data.objects.new('Cloud.009', me_icosphere_013)
ob_cloud_006 = bpy.data.objects.new('Cloud.006', me_icosphere_009)
ob_icosphere_003 = bpy.data.objects.new('Icosphere.003', me_icosphere_011)
ob_cloud_007 = bpy.data.objects.new('Cloud.007', me_icosphere_010)
ob_cloud_004 = bpy.data.objects.new('Cloud.004', me_icosphere_006)
ob_cloud_005 = bpy.data.objects.new('Cloud.005', me_icosphere_008)
ob_icosphere_002 = bpy.data.objects.new('Icosphere.002', me_icosphere_007)
ob_cloud_002 = bpy.data.objects.new('Cloud.002', me_icosphere_003)
ob_cloud_003 = bpy.data.objects.new('Cloud.003', me_icosphere_005)
ob_icosphere_000 = bpy.data.objects.new('Icosphere.000', me_icosphere_004)
ob_cloud = bpy.data.objects.new('Cloud', me_icosphere)
ob_icosphere_001 = bpy.data.objects.new('Icosphere.001', me_icosphere_001)
ob_cloud_001 = bpy.data.objects.new('Cloud.001', me_icosphere_002)
ob_plane = bpy.data.objects.new('Plane', me_plane)
ob_balloon = bpy.data.objects.new('Balloon', me_sphere)
ob_cube = bpy.data.objects.new('Cube', me_cube_001)
ob_cylinder_003 = bpy.data.objects.new('Cylinder.003', me_cylinder_004)
ob_cylinder_002 = bpy.data.objects.new('Cylinder.002', me_cylinder_003)
ob_cylinder_001 = bpy.data.objects.new('Cylinder.001', me_cylinder_002)
ob_cylinder = bpy.data.objects.new('Cylinder', me_cylinder_001)
ob_lamp = bpy.data.objects.new('Lamp', light_lamp)
ob_camera = bpy.data.objects.new('Camera', cam_camera)

# ---- transforms, parenting, visibility, modifiers, constraints
ob_plane_001.location = (0.0, 0.0, -6.968)
ob_plane_001.scale = (-49.41, 16.9, 16.9)
ob_plane_001.hide_viewport = True
ob_plane_001.hide_render = True
ob_plane_001.lineart.crease_threshold = 0.0
ob_cloud_008.location = (9.64, 5.565, -2.223)
ob_cloud_008.rotation_euler = (-0.6981, -0.0, 0.0)
ob_cloud_008.scale = (1.915, 1.514, 1.514)
ob_cloud_008.lineart.crease_threshold = 0.0
_m = ob_cloud_008.modifiers.new('Decimate', 'DECIMATE')
_m.ratio = 0.5526
_m.angle_limit = 0.0
ob_icosphere_004.parent = ob_cloud_008
ob_icosphere_004.matrix_parent_inverse = Matrix(((0.7906, 0.0, 0.0, 3.35), (0.0, 1.0, 0.0, -0.0), (0.0, 0.0, 1.0, -6.115), (0.0, 0.0, 0.0, 1.0)))
ob_icosphere_004.location = (-3.166, 0.0, 5.495)
ob_icosphere_004.scale = (0.8845, 0.6829, 0.6006)
ob_icosphere_004.lineart.crease_threshold = 0.0
_m = ob_icosphere_004.modifiers.new('Decimate', 'DECIMATE')
_m.ratio = 0.4174
_m.angle_limit = 0.0
ob_cloud_009.parent = ob_cloud_008
ob_cloud_009.matrix_parent_inverse = Matrix(((0.7906, 0.0, 0.0, 3.35), (0.0, 1.0, 0.0, -0.0), (0.0, 0.0, 1.0, -6.115), (0.0, 0.0, 0.0, 1.0)))
ob_cloud_009.location = (-5.431, 0.1062, 5.747)
ob_cloud_009.scale = (0.7308, 0.8995, 0.4667)
ob_cloud_009.lineart.crease_threshold = 0.0
_m = ob_cloud_009.modifiers.new('Decimate', 'DECIMATE')
_m.ratio = 0.3754
_m.angle_limit = 0.0
ob_cloud_006.location = (1.284, 8.836, 1.471)
ob_cloud_006.rotation_euler = (3.142, -0.0, 0.0)
ob_cloud_006.scale = (2.922, 2.31, 2.31)
ob_cloud_006.lineart.crease_threshold = 0.0
_m = ob_cloud_006.modifiers.new('Decimate', 'DECIMATE')
_m.ratio = 0.5526
_m.angle_limit = 0.0
ob_icosphere_003.parent = ob_cloud_006
ob_icosphere_003.matrix_parent_inverse = Matrix(((0.7906, 0.0, 0.0, 3.35), (0.0, 1.0, 0.0, -0.0), (0.0, 0.0, 1.0, -6.115), (0.0, 0.0, 0.0, 1.0)))
ob_icosphere_003.location = (-3.166, 0.0, 5.495)
ob_icosphere_003.scale = (0.8845, 0.6829, 0.6006)
ob_icosphere_003.lineart.crease_threshold = 0.0
_m = ob_icosphere_003.modifiers.new('Decimate', 'DECIMATE')
_m.ratio = 0.4174
_m.angle_limit = 0.0
ob_cloud_007.parent = ob_cloud_006
ob_cloud_007.matrix_parent_inverse = Matrix(((0.7906, 0.0, 0.0, 3.35), (0.0, 1.0, 0.0, -0.0), (0.0, 0.0, 1.0, -6.115), (0.0, 0.0, 0.0, 1.0)))
ob_cloud_007.location = (-5.431, 0.1062, 5.747)
ob_cloud_007.scale = (0.7308, 0.8995, 0.4667)
ob_cloud_007.lineart.crease_threshold = 0.0
_m = ob_cloud_007.modifiers.new('Decimate', 'DECIMATE')
_m.ratio = 0.3754
_m.angle_limit = 0.0
ob_cloud_004.location = (-5.889, -3.632, 0.8197)
ob_cloud_004.rotation_euler = (0.0, -0.0, -0.3491)
ob_cloud_004.scale = (1.265, 1.0, 1.0)
ob_cloud_004.lineart.crease_threshold = 0.0
_m = ob_cloud_004.modifiers.new('Decimate', 'DECIMATE')
_m.ratio = 0.5526
_m.angle_limit = 0.0
ob_cloud_005.parent = ob_cloud_004
ob_cloud_005.matrix_parent_inverse = Matrix(((0.7906, 0.0, 0.0, 3.35), (0.0, 1.0, 0.0, -0.0), (0.0, 0.0, 1.0, -6.115), (0.0, 0.0, 0.0, 1.0)))
ob_cloud_005.location = (-5.431, 0.1062, 5.747)
ob_cloud_005.scale = (0.7308, 0.8995, 0.4667)
ob_cloud_005.lineart.crease_threshold = 0.0
_m = ob_cloud_005.modifiers.new('Decimate', 'DECIMATE')
_m.ratio = 0.3754
_m.angle_limit = 0.0
ob_icosphere_002.parent = ob_cloud_004
ob_icosphere_002.matrix_parent_inverse = Matrix(((0.7906, 0.0, 0.0, 3.35), (0.0, 1.0, 0.0, -0.0), (0.0, 0.0, 1.0, -6.115), (0.0, 0.0, 0.0, 1.0)))
ob_icosphere_002.location = (-3.166, 0.0, 5.495)
ob_icosphere_002.scale = (0.8845, 0.6829, 0.6006)
ob_icosphere_002.lineart.crease_threshold = 0.0
_m = ob_icosphere_002.modifiers.new('Decimate', 'DECIMATE')
_m.ratio = 0.4174
_m.angle_limit = 0.0
ob_cloud_002.location = (-10.04, 5.565, 9.089)
ob_cloud_002.rotation_euler = (0.8727, -0.0, 0.0)
ob_cloud_002.scale = (1.915, 1.514, 1.514)
ob_cloud_002.lineart.crease_threshold = 0.0
_m = ob_cloud_002.modifiers.new('Decimate', 'DECIMATE')
_m.ratio = 0.5526
_m.angle_limit = 0.0
ob_cloud_003.parent = ob_cloud_002
ob_cloud_003.matrix_parent_inverse = Matrix(((0.7906, 0.0, 0.0, 3.35), (0.0, 1.0, 0.0, -0.0), (0.0, 0.0, 1.0, -6.115), (0.0, 0.0, 0.0, 1.0)))
ob_cloud_003.location = (-5.431, 0.1062, 5.747)
ob_cloud_003.scale = (0.7308, 0.8995, 0.4667)
ob_cloud_003.lineart.crease_threshold = 0.0
_m = ob_cloud_003.modifiers.new('Decimate', 'DECIMATE')
_m.ratio = 0.3754
_m.angle_limit = 0.0
ob_icosphere_000.parent = ob_cloud_002
ob_icosphere_000.matrix_parent_inverse = Matrix(((0.7906, 0.0, 0.0, 3.35), (0.0, 1.0, 0.0, -0.0), (0.0, 0.0, 1.0, -6.115), (0.0, 0.0, 0.0, 1.0)))
ob_icosphere_000.location = (-3.166, 0.0, 5.495)
ob_icosphere_000.scale = (0.8845, 0.6829, 0.6006)
ob_icosphere_000.lineart.crease_threshold = 0.0
_m = ob_icosphere_000.modifiers.new('Decimate', 'DECIMATE')
_m.ratio = 0.4174
_m.angle_limit = 0.0
ob_cloud.location = (5.577, -3.997, 6.115)
ob_cloud.scale = (1.265, 1.0, 1.0)
ob_cloud.lineart.crease_threshold = 0.0
_m = ob_cloud.modifiers.new('Decimate', 'DECIMATE')
_m.ratio = 0.5526
_m.angle_limit = 0.0
ob_icosphere_001.parent = ob_cloud
ob_icosphere_001.matrix_parent_inverse = Matrix(((0.7906, 0.0, 0.0, 3.35), (0.0, 1.0, 0.0, -0.0), (0.0, 0.0, 1.0, -6.115), (0.0, 0.0, 0.0, 1.0)))
ob_icosphere_001.location = (-3.166, 0.0, 5.495)
ob_icosphere_001.scale = (0.8845, 0.6829, 0.6006)
ob_icosphere_001.lineart.crease_threshold = 0.0
_m = ob_icosphere_001.modifiers.new('Decimate', 'DECIMATE')
_m.ratio = 0.4174
_m.angle_limit = 0.0
ob_cloud_001.parent = ob_cloud
ob_cloud_001.matrix_parent_inverse = Matrix(((0.7906, 0.0, 0.0, 3.35), (0.0, 1.0, 0.0, -0.0), (0.0, 0.0, 1.0, -6.115), (0.0, 0.0, 0.0, 1.0)))
ob_cloud_001.location = (-5.431, 0.1062, 5.747)
ob_cloud_001.scale = (0.7308, 0.8995, 0.4667)
ob_cloud_001.lineart.crease_threshold = 0.0
_m = ob_cloud_001.modifiers.new('Decimate', 'DECIMATE')
_m.ratio = 0.3754
_m.angle_limit = 0.0
ob_plane.location = (0.0, 0.0, 0.0)
ob_plane.scale = (10.05, 10.05, 10.05)
ob_plane.hide_viewport = True
ob_plane.hide_render = True
ob_plane.lineart.crease_threshold = 0.0
ob_balloon.location = (-5.888, 0.0, 5.816)
ob_balloon.rotation_euler = (0.0, 0.0, 1.3)
ob_balloon.scale = (1.825, 1.825, 1.825)
ob_balloon.lineart.crease_threshold = 0.0
_m = ob_balloon.modifiers.new('Solidify', 'SOLIDIFY')
_m.thickness = 0.029
_m.nonmanifold_thickness_mode = 'FIXED'
_m.nonmanifold_merge_threshold = 0.0003
_m = ob_balloon.modifiers.new('Auto Smooth', 'NODES')
_m.node_group = ng_auto_smooth
_gi = [s.identifier for s in ng_auto_smooth.interface.items_tree if s.item_type == 'SOCKET' and s.in_out == 'INPUT']
_m[_gi[1]] = 0.2618  # Angle
ob_cube.parent = ob_balloon
ob_cube.matrix_parent_inverse = Matrix(((1.0, 0.0, 0.0, -0.0), (0.0, 1.0, 0.0, -0.0), (0.0, 0.0, 1.0, -2.724), (0.0, 0.0, 0.0, 1.0)))
ob_cube.location = (0.0, 0.0, 0.4241)
ob_cube.scale = (0.1833, 0.1833, 0.1822)
ob_cube.lineart.crease_threshold = 0.0
ob_cylinder_003.parent = ob_balloon
ob_cylinder_003.matrix_parent_inverse = Matrix(((1.0, 0.0, 0.0, -0.0), (0.0, 1.0, 0.0, -0.0), (0.0, 0.0, 1.0, -2.724), (0.0, 0.0, 0.0, 1.0)))
ob_cylinder_003.location = (0.2291, 0.2323, 0.8464)
ob_cylinder_003.rotation_euler = (0.0, 0.05413, -5.461)
ob_cylinder_003.scale = (-0.02679, -0.02681, -0.9855)
ob_cylinder_003.lineart.crease_threshold = 0.0
ob_cylinder_002.parent = ob_balloon
ob_cylinder_002.matrix_parent_inverse = Matrix(((1.0, 0.0, 0.0, -0.0), (0.0, 1.0, 0.0, -0.0), (0.0, 0.0, 1.0, -2.724), (0.0, 0.0, 0.0, 1.0)))
ob_cylinder_002.location = (-0.2308, 0.2306, 0.8464)
ob_cylinder_002.rotation_euler = (0.0, 0.05413, -3.896)
ob_cylinder_002.scale = (-0.02679, -0.02681, -0.9855)
ob_cylinder_002.lineart.crease_threshold = 0.0
ob_cylinder_001.parent = ob_balloon
ob_cylinder_001.matrix_parent_inverse = Matrix(((1.0, 0.0, 0.0, -0.0), (0.0, 1.0, 0.0, -0.0), (0.0, 0.0, 1.0, -2.724), (0.0, 0.0, 0.0, 1.0)))
ob_cylinder_001.location = (-0.2307, -0.2306, 0.8464)
ob_cylinder_001.rotation_euler = (0.0, 0.05413, -2.326)
ob_cylinder_001.scale = (-0.02679, -0.02681, -0.9855)
ob_cylinder_001.lineart.crease_threshold = 0.0
ob_cylinder.parent = ob_balloon
ob_cylinder.matrix_parent_inverse = Matrix(((1.0, 0.0, 0.0, -0.0), (0.0, 1.0, 0.0, -0.0), (0.0, 0.0, 1.0, -2.724), (0.0, 0.0, 0.0, 1.0)))
ob_cylinder.location = (0.2331, -0.2282, 0.8464)
ob_cylinder.rotation_euler = (0.0, 0.05413, -0.7448)
ob_cylinder.scale = (-0.02679, -0.02681, -0.9855)
ob_cylinder.lineart.crease_threshold = 0.0
ob_lamp.location = (-0.4094, -17.49, 6.0)
ob_lamp.rotation_euler = (0.6503, 0.05522, -0.1484)
ob_lamp.lock_rotations_4d = False
ob_lamp.empty_display_type = 'ARROWS'
ob_lamp.color = (0.0, 0.0, 0.0, 0.0)
ob_lamp.lineart.crease_threshold = 0.0
ob_camera.location = (-0.02743, -23.41, 4.364)
ob_camera.rotation_euler = (1.571, -0.0, 0.0)
ob_camera.scale = (1.0, 1.0, 1.0)
ob_camera.lock_rotations_4d = False
ob_camera.empty_display_type = 'ARROWS'
ob_camera.color = (0.0, 0.0, 0.0, 0.0)
ob_camera.display_type = 'WIRE'
ob_camera.lineart.crease_threshold = 0.0

# ---- collection membership
col_collection_1.objects.link(ob_plane_001)
col_collection_1.objects.link(ob_cloud_008)
col_collection_1.objects.link(ob_icosphere_004)
col_collection_1.objects.link(ob_cloud_009)
col_collection_1.objects.link(ob_cloud_006)
col_collection_1.objects.link(ob_icosphere_003)
col_collection_1.objects.link(ob_cloud_007)
col_collection_1.objects.link(ob_cloud_004)
col_collection_1.objects.link(ob_cloud_005)
col_collection_1.objects.link(ob_icosphere_002)
col_collection_1.objects.link(ob_cloud_002)
col_collection_1.objects.link(ob_cloud_003)
col_collection_1.objects.link(ob_icosphere_000)
col_collection_1.objects.link(ob_cloud)
col_collection_1.objects.link(ob_icosphere_001)
col_collection_1.objects.link(ob_cloud_001)
col_collection_1.objects.link(ob_plane)
col_collection_1.objects.link(ob_balloon)
col_collection_1.objects.link(ob_cube)
col_collection_1.objects.link(ob_cylinder_003)
col_collection_1.objects.link(ob_cylinder_002)
col_collection_1.objects.link(ob_cylinder_001)
col_collection_1.objects.link(ob_cylinder)
col_collection_1.objects.link(ob_lamp)
col_collection_1.objects.link(ob_camera)

# ---- scene / render settings (as saved in the file)
scene.camera = ob_camera
scene.frame_start = 1; scene.frame_end = 240; scene.frame_set(65)
scene.render.engine = 'CYCLES'
scene.render.image_settings.color_mode = 'RGB'
scene.render.image_settings.quality = 100
scene.render.dither_intensity = 0.0
scene.cycles.use_denoising = False
scene.cycles.samples = 512
scene.cycles.sampling_pattern = 'TABULATED_SOBOL'
scene.cycles.use_adaptive_sampling = False
scene.cycles.use_light_tree = False
scene.cycles.blur_glossy = 0.0
scene.cycles.sample_clamp_indirect = 0.0
scene.view_settings.view_transform = 'Standard'
bpy.context.view_layer.update()
